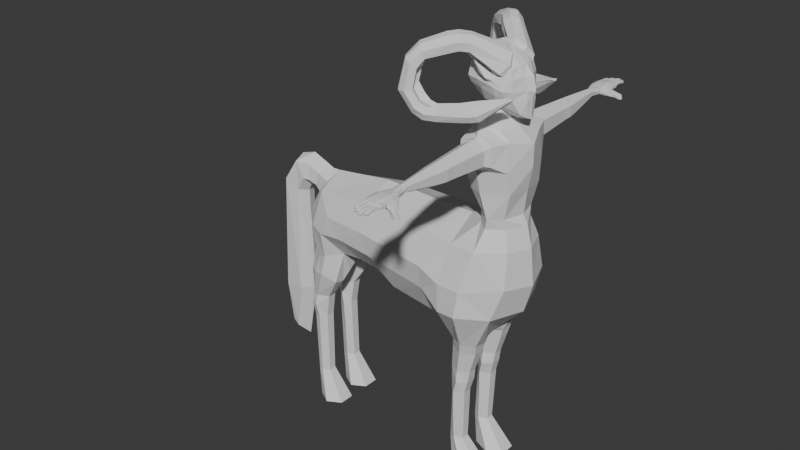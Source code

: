 # Source: Sagitario.blend  (saved by Blender 4.1.24; exported with 4.5.12 LTS)
import bpy
from mathutils import Matrix  # noqa: F401  (used for matrix-valued properties, if any)

bpy.ops.wm.read_factory_settings(use_empty=True)
scene = bpy.context.scene
scene.name = 'Scene'

# ---- collections
col_collection = bpy.data.collections.new('Collection'); scene.collection.children.link(col_collection)
col_vistas = bpy.data.collections.new('Vistas'); scene.collection.children.link(col_vistas)

# ---- materials (node trees are filled in below, after node groups)
mat_material = bpy.data.materials.new('Material')
mat_material.alpha_threshold = 0.0
mat_material.use_transparent_shadow = False
mat_material.roughness = 0.5
mat_material.line_color = (0.0, 0.0, 0.0, 1.0)

# ---- material node trees
mat_material.use_nodes = True; mat_material.node_tree.nodes.clear()
_N = mat_material.node_tree.nodes; _L = mat_material.node_tree.links
n0 = _N.new('ShaderNodeOutputMaterial'); n0.name = 'Material Output'; n0.location = (300, 300)
n1 = _N.new('ShaderNodeBsdfPrincipled'); n1.name = 'Principled BSDF'; n1.location = (10, 300)
n1.inputs[3].default_value = 1.45
_L.new(n1.outputs[0], n0.inputs[0])
n0.is_active_output = True

# ---- world
world_world = bpy.data.worlds.new('World'); scene.world = world_world
world_world.use_nodes = True; world_world.node_tree.nodes.clear()
_N = world_world.node_tree.nodes; _L = world_world.node_tree.links
n0 = _N.new('ShaderNodeOutputWorld'); n0.name = 'World Output'; n0.location = (300, 300)
n1 = _N.new('ShaderNodeBackground'); n1.name = 'Background'; n1.location = (10, 300)
n1.inputs[0].default_value = (0.05088, 0.05088, 0.05088, 1.0)
_L.new(n1.outputs[0], n0.inputs[0])
n0.is_active_output = True
world_world.color = (0.05088, 0.05088, 0.05088)
world_world.use_sun_shadow = False
world_world.sun_shadow_jitter_overblur = 0.0

# ---- meshes
me_cubo_003 = bpy.data.meshes.new('Cubo.003')
me_cubo_003.from_pydata([(-0.6705, 0.2635, -0.2745), (-0.6705, 0.3845, 0.6265), (0.456, 0.2635, -0.566), (0.2706, 0.4208, 0.4358), (-0.7434, 0.1151, -0.3419), (-0.7801, 0.0, -0.3951), (-0.7801, 0.0, 0.6976), (-0.7434, 0.1811, 0.6994), (-0.7434, 0.4574, 0.4232), (-0.7801, 0.4941, 0.1265), (-0.7434, 0.4189, -0.04364), (0.1371, 0.3364, -0.4574), (-0.0495, 0.3676, -0.4611), (-0.4397, 0.3364, -0.3694), (-0.4943, 0.4687, 0.6932), (0.2583, 0.4179, 0.4955), (0.3199, 0.4574, 0.2251), (0.3317, 0.4633, -0.04941), (0.3199, 0.4189, -0.2416), (0.5656, 0.0, -0.7086), (0.5289, 0.1151, -0.6554), (0.3199, 0.1961, 0.5014), (0.3566, 0.0, 0.4996), (-0.9523, 0.0, -0.1186), (-1.01, 0.0, 0.088), (-0.9523, 0.0, 0.4211), (-0.8995, 0.2172, -0.05765), (-0.9523, 0.2176, 0.1265), (-0.8995, 0.2007, 0.4427), (-0.4592, 0.4815, -0.07415), (-0.216, 0.5976, 0.1803), (-0.4215, 0.6469, 0.4699), (-0.0495, 0.5343, -0.1791), (-0.154, 0.583, 0.1238), (-0.2745, 0.6345, 0.6138), (0.1456, 0.4815, -0.2282), (-0.09459, 0.5974, 0.1738), (0.1125, 0.6389, 0.3625), (0.5393, 0.1589, -0.2637), (0.518, 0.1462, -0.05922), (0.4651, 0.1441, 0.2669), (0.5689, 0.0, -0.2495), (0.6415, 0.0, -0.06498), (0.5806, 0.0, 0.2602), (-0.4592, 0.07965, -0.5255), (-0.0495, 0.09663, -0.6663), (0.2612, 0.07965, -0.718), (-0.4761, 0.0, -0.5508), (-0.0495, 0.0, -0.6965), (0.2781, 0.0, -0.7433), (0.188, 0.2792, 0.7646), (-0.06333, 0.2087, 0.9015), (-0.346, 0.2872, 0.872), (0.1626, 0.0, 0.6938), (-0.0495, 0.0, 0.8175), (-0.4761, 0.0, 0.8478), (-0.2806, 0.5373, 0.2841), (-0.1629, 0.553, 0.2872), (-0.1011, 0.5571, 0.2929), (-0.5018, 0.4459, 0.632), (0.2608, 0.4574, 0.5413), (0.1393, 0.1894, 0.694), (-0.05583, 0.1167, 0.8427), (-0.4655, 0.1296, 0.8381), (-1.591, 1.461, 0.6259), (-1.596, 1.629, 0.6908), (-1.488, 1.773, 0.6779), (-1.335, 1.812, 0.5918), (-1.468, 1.365, 0.5171), (-1.223, 1.717, 0.4816), (-1.372, 1.561, 0.4458), (-1.325, 1.404, 0.4271), (-0.7459, 0.6456, 0.8808), (-1.016, 0.8982, 0.8885), (-0.6946, 1.307, 1.015), (-0.3637, 0.9462, 1.007), (-0.83, 1.099, 0.8327), (-0.6053, 0.8388, 0.8819), (-0.9187, 1.107, 1.211), (-0.5714, 0.6999, 1.181), (-0.6789, 0.7574, 0.7306), (-0.9194, 0.9539, 0.7289), (-0.6979, 1.246, 0.8147), (-0.4088, 0.9696, 0.8187), (-0.431, 0.8344, 1.157), (-0.7881, 1.249, 1.177), (-1.015, 0.9629, 1.09), (-0.7018, 0.6216, 1.067), (-0.7758, 0.8536, 0.7639), (-0.7236, 0.9511, 0.9105), (-0.562, 1.131, 0.8517), (-0.8529, 0.7704, 0.9219), (-0.5461, 1.161, 1.049), (-0.6217, 1.077, 1.207), (-0.7418, 0.9279, 1.238), (-0.8385, 0.8016, 1.119), (-1.388, 1.256, 0.7439), (-1.539, 1.435, 0.1215), (-1.436, 1.878, -0.02093), (-1.152, 1.646, 0.8464), (-1.445, 1.601, 0.05287), (-1.211, 1.457, 0.7189), (-1.724, 1.716, -8.903e-05), (-1.368, 1.444, 1.008), (-1.286, 1.317, 0.6065), (-1.374, 1.451, 0.1132), (-1.291, 1.765, 0.02503), (-1.117, 1.593, 0.6799), (-1.255, 1.585, 0.9825), (-1.612, 1.855, -0.02835), (-1.7, 1.545, 0.05785), (-1.423, 1.307, 0.9088), (-1.456, 1.446, -0.4115), (-0.9532, 1.304, -0.6643), (-0.8325, 1.571, -0.3301), (-1.153, 1.714, -0.2355), (-0.9943, 1.283, -0.3562), (-1.278, 1.372, -0.1312), (-0.7926, 1.586, -0.6319), (-1.323, 1.754, -0.4939), (-1.392, 1.345, -0.2294), (-1.006, 1.235, -0.5173), (-0.8777, 1.423, -0.4203), (-1.288, 1.511, -0.2663), (-1.213, 1.802, -0.3773), (-0.7816, 1.636, -0.4762), (-0.8634, 1.449, -0.7103), (-1.425, 1.608, -0.5135), (-1.246, 1.276, -0.4468), (-1.165, 1.305, -0.3068), (-1.03, 1.438, -0.3949), (-1.257, 1.376, -0.6186), (-1.005, 1.63, -0.3385), (-1.02, 1.719, -0.4899), (-1.095, 1.679, -0.637), (-1.193, 1.538, -0.6932), (-0.4761, 0.5728, 0.1155), (-0.4592, 0.52, 0.4317), (-0.0495, 0.603, 0.0385), (-0.0495, 0.5728, 0.3606), (0.1626, 0.5728, -0.0385), (0.1456, 0.52, 0.2777), (-0.3633, 0.6898, 0.324), (-0.2037, 0.6976, 0.2375), (-0.1006, 0.6452, 0.2026), (-0.3613, 0.6273, 0.3666), (-0.452, 0.7845, 0.6245), (-0.2208, 0.6292, 0.4113), (0.5569, 0.778, -0.05057), (0.4781, 0.9168, -0.05767), (0.4618, 0.7973, -0.03699), (0.5731, 0.8975, -0.07126), (0.5159, 0.7646, -0.04443), (0.4446, 0.8552, -0.07665), (0.5399, 0.9384, -0.07333), (0.6064, 0.8129, -0.06504), (-0.4979, 1.165, -0.2617), (-0.06886, 0.9379, -0.4828), (-0.02597, 1.333, -0.2204), (-0.3847, 1.324, -0.3447), (-0.167, 1.031, -0.1742), (-0.3297, 1.457, -0.2723), (0.07215, 1.24, -0.529), (-0.2604, 1.487, -0.4292), (-0.2595, 1.396, -0.5824), (-0.1471, 0.9217, -0.3189), (-0.07185, 1.201, -0.2751), (-0.3278, 1.238, -0.6416), (-0.4263, 1.106, -0.5718), (0.0523, 1.349, -0.3843), (0.02196, 1.07, -0.5698), (-0.4961, 1.076, -0.4144), (-0.328, 1.001, -0.366), (-0.3346, 1.111, -0.2177), (-0.2208, 1.278, -0.3117), (-0.2505, 1.013, -0.5297), (-0.1598, 1.402, -0.2507), (-0.08253, 1.415, -0.4139), (-0.07743, 1.305, -0.5646), (-0.1466, 1.138, -0.6126), (0.6253, 0.8108, -0.001011), (0.6212, 0.813, -0.0004417), (0.6198, 0.8168, -0.0009985), (0.6284, 0.8117, -0.001482), (0.6226, 0.8219, -0.002025), (0.6273, 0.8233, -0.003224), (0.6299, 0.8206, -0.003065), (0.6324, 0.8149, -0.002589)], [], [(23, 24, 27, 26), (24, 25, 28, 27), (25, 6, 7, 28), (28, 7, 1, 8), (27, 28, 8, 9), (26, 27, 9, 10), (4, 26, 10, 0), (5, 23, 26, 4), (29, 136, 138, 32), (56, 57, 146, 145), (32, 138, 140, 35), (57, 58, 147, 146), (0, 10, 29, 13), (10, 9, 136, 29), (9, 8, 137, 136), (8, 1, 59, 137), (120, 117, 105, 97), (141, 15, 3, 16), (140, 141, 16, 17), (35, 140, 17, 18), (11, 35, 18, 2), (12, 32, 35, 11), (13, 29, 32, 12), (38, 39, 41), (39, 40, 43, 42), (2, 18, 38, 20), (18, 17, 39, 38), (17, 16, 40, 39), (16, 3, 21, 40), (40, 21, 22, 43), (20, 38, 41, 19), (44, 45, 48, 47), (45, 46, 49, 48), (0, 13, 44, 4), (13, 12, 45, 44), (12, 11, 46, 45), (11, 2, 20, 46), (46, 20, 19, 49), (4, 44, 47, 5), (61, 62, 54, 53), (62, 63, 55, 54), (3, 15, 61, 21), (124, 119, 109, 98), (119, 127, 102, 109), (59, 1, 7, 63), (63, 7, 6, 55), (21, 61, 53, 22), (41, 39, 42), (31, 34, 139, 137), (34, 37, 141, 139), (14, 31, 137, 59), (37, 60, 15, 141), (50, 51, 62, 61), (51, 52, 63, 62), (60, 50, 61, 15), (52, 14, 59, 63), (117, 123, 100, 105), (60, 37, 83, 75), (51, 50, 84, 79), (37, 34, 77, 83), (14, 52, 87, 72), (50, 60, 75, 84), (96, 111, 64, 68), (34, 31, 80, 77), (52, 51, 79, 87), (31, 14, 72, 80), (85, 74, 99, 108), (76, 81, 104, 101), (74, 82, 107, 99), (86, 78, 103, 111), (73, 86, 111, 96), (82, 76, 101, 107), (157, 170, 155, 148), (78, 85, 108, 103), (115, 124, 98, 106), (88, 89, 77, 80), (89, 90, 83, 77), (91, 88, 80, 72), (92, 90, 82, 74), (93, 94, 79, 84), (94, 95, 87, 79), (92, 93, 84, 75), (91, 95, 86, 73), (72, 87, 95, 91), (74, 85, 93, 92), (78, 86, 95, 94), (85, 78, 94, 93), (75, 83, 90, 92), (73, 81, 88, 91), (76, 82, 90, 89), (81, 76, 89, 88), (71, 70, 101, 104), (70, 69, 107, 101), (68, 71, 104, 96), (67, 69, 106, 98), (66, 65, 103, 108), (65, 64, 111, 103), (67, 66, 108, 99), (68, 64, 110, 97), (81, 73, 96, 104), (98, 109, 66, 67), (102, 110, 64, 65), (109, 102, 65, 66), (99, 107, 69, 67), (97, 105, 71, 68), (100, 106, 69, 70), (105, 100, 70, 71), (127, 112, 110, 102), (169, 158, 149, 154), (174, 176, 161, 159), (170, 162, 151, 155), (168, 171, 121, 113), (123, 115, 106, 100), (158, 166, 153, 149), (166, 160, 150, 153), (178, 179, 167, 164), (128, 129, 117, 120), (129, 130, 123, 117), (131, 128, 120, 112), (130, 132, 115, 123), (133, 134, 119, 124), (134, 135, 127, 119), (132, 133, 124, 115), (135, 131, 112, 127), (112, 120, 97, 110), (126, 113, 131, 135), (114, 125, 133, 132), (118, 126, 135, 134), (125, 118, 134, 133), (122, 114, 132, 130), (113, 121, 128, 131), (116, 122, 130, 129), (121, 116, 129, 128), (160, 165, 152, 150), (56, 30, 136, 137), (30, 33, 138, 136), (57, 56, 137, 139), (33, 36, 140, 138), (58, 57, 139, 141), (36, 58, 141, 140), (142, 145, 146, 143), (143, 146, 147, 144), (30, 56, 145, 142), (58, 36, 144, 147), (36, 33, 143, 144), (33, 30, 142, 143), (155, 151, 186, 187), (164, 167, 126, 118), (179, 175, 168, 167), (176, 177, 163, 161), (156, 159, 122, 116), (161, 163, 125, 114), (162, 169, 154, 151), (175, 172, 171, 168), (173, 174, 159, 156), (172, 173, 156, 171), (176, 174, 166, 158), (171, 156, 116, 121), (167, 168, 113, 126), (163, 164, 118, 125), (175, 179, 170, 157), (165, 157, 148, 152), (159, 161, 114, 122), (158, 169, 177, 176), (162, 170, 179, 178), (169, 162, 178, 177), (177, 178, 164, 163), (157, 165, 172, 175), (160, 166, 174, 173), (165, 160, 173, 172), (180, 183, 187, 186, 185, 184, 182, 181), (149, 153, 182, 184), (153, 150, 181, 182), (154, 149, 184, 185), (151, 154, 185, 186), (152, 148, 183, 180), (150, 152, 180, 181), (148, 155, 187, 183)])
_uv = me_cubo_003.uv_layers.new(name='MapaUV')
_uv.uv.foreach_set('vector', [0.4375, 0.125, 0.5, 0.125, 0.5, 0.1875, 0.4375, 0.1875, 0.5, 0.125, 0.5625, 0.125, 0.5625, 0.1875, 0.5, 0.1875, 0.5625, 0.125, 0.625, 0.125, 0.625, 0.1875, 0.5625, 0.1875, 0.5625, 0.1875, 0.625, 0.1875, 0.625, 0.25, 0.5625, 0.25, 0.5, 0.1875, 0.5625, 0.1875, 0.5625, 0.25, 0.5, 0.25, 0.4375, 0.1875, 0.5, 0.1875, 0.5, 0.25, 0.4375, 0.25, 0.375, 0.1875, 0.4375, 0.1875, 0.4375, 0.25, 0.375, 0.25, 0.375, 0.125, 0.4375, 0.125, 0.4375, 0.1875, 0.375, 0.1875, 0.4375, 0.3125, 0.5, 0.3125, 0.5, 0.375, 0.4375, 0.375, 0.5475, 0.3239, 0.5468, 0.3687, 0.5468, 0.3687, 0.5475, 0.3239, 0.4375, 0.375, 0.5, 0.375, 0.5, 0.4375, 0.4375, 0.4375, 0.5468, 0.3687, 0.5466, 0.4142, 0.5466, 0.4142, 0.5468, 0.3687, 0.375, 0.25, 0.4375, 0.25, 0.4375, 0.3125, 0.375, 0.3125, 0.4375, 0.25, 0.5, 0.25, 0.5, 0.3125, 0.4375, 0.3125, 0.5, 0.25, 0.5625, 0.25, 0.5625, 0.3125, 0.5, 0.3125, 0.5625, 0.25, 0.625, 0.25, 0.625, 0.3125, 0.5625, 0.3125, 0.5974, 0.3278, 0.5864, 0.3628, 0.5865, 0.3277, 0.6291, 0.3282, 0.5625, 0.4375, 0.625, 0.4375, 0.625, 0.5, 0.5625, 0.5, 0.5, 0.4375, 0.5625, 0.4375, 0.5625, 0.5, 0.5, 0.5, 0.4375, 0.4375, 0.5, 0.4375, 0.5, 0.5, 0.4375, 0.5, 0.375, 0.4375, 0.4375, 0.4375, 0.4375, 0.5, 0.375, 0.5, 0.375, 0.375, 0.4375, 0.375, 0.4375, 0.4375, 0.375, 0.4375, 0.375, 0.3125, 0.4375, 0.3125, 0.4375, 0.375, 0.375, 0.375, 0.4375, 0.5625, 0.5, 0.5625, 0.4375, 0.625, 0.5, 0.5625, 0.5625, 0.5625, 0.5625, 0.625, 0.5, 0.625, 0.375, 0.5, 0.4375, 0.5, 0.4375, 0.5625, 0.375, 0.5625, 0.4375, 0.5, 0.5, 0.5, 0.5, 0.5625, 0.4375, 0.5625, 0.5, 0.5, 0.5625, 0.5, 0.5625, 0.5625, 0.5, 0.5625, 0.5625, 0.5, 0.625, 0.5, 0.625, 0.5625, 0.5625, 0.5625, 0.5625, 0.5625, 0.625, 0.5625, 0.625, 0.625, 0.5625, 0.625, 0.375, 0.5625, 0.4375, 0.5625, 0.4375, 0.625, 0.375, 0.625, 0.1875, 0.5625, 0.25, 0.5625, 0.25, 0.625, 0.1875, 0.625, 0.25, 0.5625, 0.3125, 0.5625, 0.3125, 0.625, 0.25, 0.625, 0.125, 0.5, 0.1875, 0.5, 0.1875, 0.5625, 0.125, 0.5625, 0.1875, 0.5, 0.25, 0.5, 0.25, 0.5625, 0.1875, 0.5625, 0.25, 0.5, 0.3125, 0.5, 0.3125, 0.5625, 0.25, 0.5625, 0.3125, 0.5, 0.375, 0.5, 0.375, 0.5625, 0.3125, 0.5625, 0.3125, 0.5625, 0.375, 0.5625, 0.375, 0.625, 0.3125, 0.625, 0.125, 0.5625, 0.1875, 0.5625, 0.1875, 0.625, 0.125, 0.625, 0.6875, 0.5625, 0.75, 0.5625, 0.75, 0.625, 0.6875, 0.625, 0.75, 0.5625, 0.8125, 0.5625, 0.8125, 0.625, 0.75, 0.625, 0.625, 0.5, 0.6875, 0.5, 0.6875, 0.5625, 0.625, 0.5625, 0.716, 0.5349, 0.7477, 0.5433, 0.7157, 0.5424, 0.7177, 0.4932, 0.7477, 0.5433, 0.7919, 0.5423, 0.7521, 0.5434, 0.7157, 0.5424, 0.8125, 0.5, 0.875, 0.5, 0.875, 0.5625, 0.8125, 0.5625, 0.8125, 0.5625, 0.875, 0.5625, 0.875, 0.625, 0.8125, 0.625, 0.625, 0.5625, 0.6875, 0.5625, 0.6875, 0.625, 0.625, 0.625, 0.4375, 0.625, 0.5, 0.5625, 0.5, 0.625, 0.5865, 0.3277, 0.5863, 0.3824, 0.5625, 0.375, 0.5625, 0.3125, 0.5863, 0.3824, 0.5875, 0.4059, 0.5625, 0.4375, 0.5625, 0.375, 0.6277, 0.3282, 0.5865, 0.3277, 0.5625, 0.3125, 0.625, 0.3125, 0.5875, 0.4059, 0.6175, 0.4037, 0.625, 0.4375, 0.5625, 0.4375, 0.7157, 0.5424, 0.7521, 0.5434, 0.75, 0.5625, 0.6875, 0.5625, 0.7521, 0.5434, 0.7971, 0.5422, 0.8125, 0.5625, 0.75, 0.5625, 0.7176, 0.4953, 0.7157, 0.5424, 0.6875, 0.5625, 0.6875, 0.5, 0.7971, 0.5422, 0.7966, 0.5026, 0.8125, 0.5, 0.8125, 0.5625, 0.5864, 0.3628, 0.587, 0.395, 0.5863, 0.3824, 0.5865, 0.3277, 0.6175, 0.4037, 0.5875, 0.4059, 0.5875, 0.4059, 0.6175, 0.4037, 0.7521, 0.5434, 0.7157, 0.5424, 0.7157, 0.5424, 0.7521, 0.5434, 0.5875, 0.4059, 0.5863, 0.3824, 0.5863, 0.3824, 0.5875, 0.4059, 0.7966, 0.5026, 0.7971, 0.5422, 0.7971, 0.5422, 0.7966, 0.5026, 0.7157, 0.5424, 0.7176, 0.4953, 0.7176, 0.4953, 0.7157, 0.5424, 0.7966, 0.5028, 0.7971, 0.5422, 0.7971, 0.5422, 0.7966, 0.5033, 0.5863, 0.3824, 0.5865, 0.3277, 0.5865, 0.3277, 0.5863, 0.3824, 0.7971, 0.5422, 0.7521, 0.5434, 0.7521, 0.5434, 0.7971, 0.5422, 0.5865, 0.3277, 0.6277, 0.3282, 0.6277, 0.3282, 0.5865, 0.3277, 0.7157, 0.5424, 0.7176, 0.4953, 0.7176, 0.4953, 0.7157, 0.5424, 0.5863, 0.3824, 0.5865, 0.3277, 0.5865, 0.3277, 0.5863, 0.3824, 0.6175, 0.4037, 0.5875, 0.4059, 0.5875, 0.4059, 0.6175, 0.4037, 0.7971, 0.5422, 0.7521, 0.5434, 0.7521, 0.5434, 0.7971, 0.5422, 0.7966, 0.5026, 0.7971, 0.5422, 0.7971, 0.5422, 0.7966, 0.5028, 0.5875, 0.4059, 0.5863, 0.3824, 0.5863, 0.3824, 0.5875, 0.4059, 0.7966, 0.5026, 0.7971, 0.5422, 0.7971, 0.5422, 0.7966, 0.5026, 0.7521, 0.5434, 0.7157, 0.5424, 0.7157, 0.5424, 0.7521, 0.5434, 0.6891, 0.4757, 0.7005, 0.5213, 0.6162, 0.4038, 0.5875, 0.4059, 0.5865, 0.3277, 0.5863, 0.3824, 0.5863, 0.3824, 0.5865, 0.3277, 0.5863, 0.3824, 0.5875, 0.4059, 0.5875, 0.4059, 0.5863, 0.3824, 0.6277, 0.3282, 0.5865, 0.3277, 0.5865, 0.3277, 0.6277, 0.3282, 0.6175, 0.4037, 0.5875, 0.4059, 0.5875, 0.4059, 0.6175, 0.4037, 0.7157, 0.5424, 0.7521, 0.5434, 0.7521, 0.5434, 0.7157, 0.5424, 0.7521, 0.5434, 0.7971, 0.5422, 0.7971, 0.5422, 0.7521, 0.5434, 0.7176, 0.4953, 0.7157, 0.5424, 0.7157, 0.5424, 0.7176, 0.4953, 0.7966, 0.5026, 0.7971, 0.5422, 0.7971, 0.5422, 0.7966, 0.5026, 0.7966, 0.5026, 0.7971, 0.5422, 0.7971, 0.5422, 0.7966, 0.5026, 0.7176, 0.4953, 0.7157, 0.5424, 0.7157, 0.5424, 0.7176, 0.4953, 0.7521, 0.5434, 0.7971, 0.5422, 0.7971, 0.5422, 0.7521, 0.5434, 0.7157, 0.5424, 0.7521, 0.5434, 0.7521, 0.5434, 0.7157, 0.5424, 0.6175, 0.4037, 0.5875, 0.4059, 0.5875, 0.4059, 0.6175, 0.4037, 0.6277, 0.3282, 0.5865, 0.3277, 0.5865, 0.3277, 0.6277, 0.3282, 0.5863, 0.3824, 0.5875, 0.4059, 0.5875, 0.4059, 0.5863, 0.3824, 0.5865, 0.3277, 0.5863, 0.3824, 0.5863, 0.3824, 0.5865, 0.3277, 0.5865, 0.3277, 0.5863, 0.3824, 0.5863, 0.3824, 0.5865, 0.3277, 0.5863, 0.3824, 0.5875, 0.4059, 0.5875, 0.4059, 0.5863, 0.3824, 0.6284, 0.3282, 0.5865, 0.3277, 0.5865, 0.3277, 0.6277, 0.3282, 0.6169, 0.4037, 0.5875, 0.4059, 0.5875, 0.4059, 0.6162, 0.4038, 0.7157, 0.5424, 0.7521, 0.5434, 0.7521, 0.5434, 0.7157, 0.5424, 0.7521, 0.5434, 0.7971, 0.5422, 0.7971, 0.5422, 0.7521, 0.5434, 0.7177, 0.4942, 0.7157, 0.5424, 0.7157, 0.5424, 0.7176, 0.4953, 0.7966, 0.5033, 0.7971, 0.5422, 0.7971, 0.5422, 0.7966, 0.5038, 0.5865, 0.3277, 0.6277, 0.3282, 0.6277, 0.3282, 0.5865, 0.3277, 0.7177, 0.4932, 0.7157, 0.5424, 0.7157, 0.5424, 0.7177, 0.4942, 0.7521, 0.5434, 0.7971, 0.5422, 0.7971, 0.5422, 0.7521, 0.5434, 0.7157, 0.5424, 0.7521, 0.5434, 0.7521, 0.5434, 0.7157, 0.5424, 0.6175, 0.4037, 0.5875, 0.4059, 0.5875, 0.4059, 0.6169, 0.4037, 0.6291, 0.3282, 0.5865, 0.3277, 0.5865, 0.3277, 0.6284, 0.3282, 0.5863, 0.3824, 0.5875, 0.4059, 0.5875, 0.4059, 0.5863, 0.3824, 0.5865, 0.3277, 0.5863, 0.3824, 0.5863, 0.3824, 0.5865, 0.3277, 0.7919, 0.5423, 0.7966, 0.5083, 0.7971, 0.5422, 0.7521, 0.5434, 0.7157, 0.5424, 0.7176, 0.4953, 0.7176, 0.4953, 0.7157, 0.5424, 0.5875, 0.4059, 0.6175, 0.4037, 0.6175, 0.4037, 0.5875, 0.4059, 0.7971, 0.5422, 0.7521, 0.5434, 0.7521, 0.5434, 0.7971, 0.5422, 0.6277, 0.3282, 0.5865, 0.3277, 0.5865, 0.3277, 0.6277, 0.3282, 0.587, 0.395, 0.6109, 0.4041, 0.5875, 0.4059, 0.5863, 0.3824, 0.6175, 0.4037, 0.5875, 0.4059, 0.5875, 0.4059, 0.6175, 0.4037, 0.5875, 0.4059, 0.5863, 0.3824, 0.5863, 0.3824, 0.5875, 0.4059, 0.7521, 0.5434, 0.7971, 0.5422, 0.7971, 0.5422, 0.7521, 0.5434, 0.592, 0.3278, 0.5863, 0.3726, 0.5864, 0.3628, 0.5974, 0.3278, 0.5863, 0.3726, 0.5873, 0.4004, 0.587, 0.395, 0.5864, 0.3628, 0.6399, 0.3436, 0.6136, 0.3504, 0.6407, 0.3731, 0.652, 0.3589, 0.5873, 0.4004, 0.6142, 0.4039, 0.6109, 0.4041, 0.587, 0.395, 0.7158, 0.5387, 0.7499, 0.5433, 0.7477, 0.5433, 0.716, 0.5349, 0.7499, 0.5433, 0.7945, 0.5423, 0.7919, 0.5423, 0.7477, 0.5433, 0.7034, 0.4855, 0.7081, 0.5319, 0.7005, 0.5213, 0.6891, 0.4757, 0.7945, 0.5423, 0.7966, 0.5054, 0.7966, 0.5083, 0.7919, 0.5423, 0.652, 0.3589, 0.6407, 0.3731, 0.7966, 0.5038, 0.7971, 0.5422, 0.7971, 0.5422, 0.7966, 0.5026, 0.7966, 0.5054, 0.7945, 0.5423, 0.7176, 0.4953, 0.7157, 0.5424, 0.7081, 0.5319, 0.7034, 0.4855, 0.7521, 0.5434, 0.7971, 0.5422, 0.7945, 0.5423, 0.7499, 0.5433, 0.7157, 0.5424, 0.7521, 0.5434, 0.7499, 0.5433, 0.7158, 0.5387, 0.5875, 0.4059, 0.6175, 0.4037, 0.6142, 0.4039, 0.5873, 0.4004, 0.6277, 0.3282, 0.5865, 0.3277, 0.6136, 0.3504, 0.6399, 0.3436, 0.5863, 0.3824, 0.5875, 0.4059, 0.5873, 0.4004, 0.5863, 0.3726, 0.5865, 0.3277, 0.5863, 0.3824, 0.5863, 0.3726, 0.592, 0.3278, 0.5863, 0.3824, 0.5865, 0.3277, 0.5865, 0.3277, 0.5863, 0.3824, 0.5475, 0.3239, 0.515, 0.3237, 0.5, 0.3125, 0.5625, 0.3125, 0.515, 0.3237, 0.5157, 0.3809, 0.5, 0.375, 0.5, 0.3125, 0.5468, 0.3687, 0.5475, 0.3239, 0.5625, 0.3125, 0.5625, 0.375, 0.5157, 0.3809, 0.5159, 0.4148, 0.5, 0.4375, 0.5, 0.375, 0.5466, 0.4142, 0.5468, 0.3687, 0.5625, 0.375, 0.5625, 0.4375, 0.5159, 0.4148, 0.5466, 0.4142, 0.5625, 0.4375, 0.5, 0.4375, 0.515, 0.3237, 0.5475, 0.3239, 0.5468, 0.3687, 0.5157, 0.3809, 0.5157, 0.3809, 0.5468, 0.3687, 0.5466, 0.4142, 0.5159, 0.4148, 0.515, 0.3237, 0.5475, 0.3239, 0.5475, 0.3239, 0.515, 0.3237, 0.5466, 0.4142, 0.5159, 0.4148, 0.5159, 0.4148, 0.5466, 0.4142, 0.5159, 0.4148, 0.5157, 0.3809, 0.5157, 0.3809, 0.5159, 0.4148, 0.5157, 0.3809, 0.515, 0.3237, 0.515, 0.3237, 0.5157, 0.3809, 0.7971, 0.5422, 0.7521, 0.5434, 0.7521, 0.5434, 0.7971, 0.5422, 0.7521, 0.5434, 0.7971, 0.5422, 0.7971, 0.5422, 0.7521, 0.5434, 0.7971, 0.5422, 0.7966, 0.5026, 0.7966, 0.5026, 0.7971, 0.5422, 0.7176, 0.4953, 0.7157, 0.5424, 0.7157, 0.5424, 0.7176, 0.4953, 0.5863, 0.3824, 0.5875, 0.4059, 0.5875, 0.4059, 0.5863, 0.3824, 0.7176, 0.4953, 0.7157, 0.5424, 0.7157, 0.5424, 0.7176, 0.4953, 0.7521, 0.5434, 0.7157, 0.5424, 0.7157, 0.5424, 0.7521, 0.5434, 0.6277, 0.3282, 0.5865, 0.3277, 0.5865, 0.3277, 0.6277, 0.3282, 0.5863, 0.3824, 0.5875, 0.4059, 0.5875, 0.4059, 0.5863, 0.3824, 0.5865, 0.3277, 0.5863, 0.3824, 0.5863, 0.3824, 0.5865, 0.3277, 0.6175, 0.4037, 0.5875, 0.4059, 0.5875, 0.4059, 0.6175, 0.4037, 0.5865, 0.3277, 0.5863, 0.3824, 0.5863, 0.3824, 0.5865, 0.3277, 0.7971, 0.5422, 0.7966, 0.5026, 0.7966, 0.5026, 0.7971, 0.5422, 0.7157, 0.5424, 0.7521, 0.5434, 0.7521, 0.5434, 0.7157, 0.5424, 0.7966, 0.5026, 0.7971, 0.5422, 0.7971, 0.5422, 0.7966, 0.5026, 0.5865, 0.3277, 0.6277, 0.3282, 0.6277, 0.3282, 0.5865, 0.3277, 0.5875, 0.4059, 0.6175, 0.4037, 0.6175, 0.4037, 0.5875, 0.4059, 0.7176, 0.4953, 0.7157, 0.5424, 0.7157, 0.5424, 0.7176, 0.4953, 0.7521, 0.5434, 0.7971, 0.5422, 0.7971, 0.5422, 0.7521, 0.5434, 0.7157, 0.5424, 0.7521, 0.5434, 0.7521, 0.5434, 0.7157, 0.5424, 0.7157, 0.5424, 0.7521, 0.5434, 0.7521, 0.5434, 0.7157, 0.5424, 0.6277, 0.3282, 0.5865, 0.3277, 0.5865, 0.3277, 0.6277, 0.3282, 0.5863, 0.3824, 0.5875, 0.4059, 0.5875, 0.4059, 0.5863, 0.3824, 0.5865, 0.3277, 0.5863, 0.3824, 0.5863, 0.3824, 0.5865, 0.3277, 0.5865, 0.3277, 0.6277, 0.3282, 0.7971, 0.5422, 0.7521, 0.5434, 0.7157, 0.5424, 0.7176, 0.4953, 0.5875, 0.4059, 0.5863, 0.3824, 0.6175, 0.4037, 0.5875, 0.4059, 0.5875, 0.4059, 0.6175, 0.4037, 0.5875, 0.4059, 0.5863, 0.3824, 0.5863, 0.3824, 0.5875, 0.4059, 0.7157, 0.5424, 0.7176, 0.4953, 0.7176, 0.4953, 0.7157, 0.5424, 0.7521, 0.5434, 0.7157, 0.5424, 0.7157, 0.5424, 0.7521, 0.5434, 0.5865, 0.3277, 0.6277, 0.3282, 0.6277, 0.3282, 0.5865, 0.3277, 0.5863, 0.3824, 0.5865, 0.3277, 0.5865, 0.3277, 0.5863, 0.3824, 0.7966, 0.5026, 0.7971, 0.5422, 0.7971, 0.5422, 0.7966, 0.5026])
me_cubo_003.update()
me_cube = bpy.data.meshes.new('Cube')
me_cube.from_pydata([(4.084, 26.77, 3.369), (4.1, 23.13, 3.354), (4.037, 26.66, 3.263), (4.092, 23.07, 3.278), (4.642, 26.72, 3.376), (4.57, 23.08, 3.361), (4.67, 26.71, 3.262), (4.599, 23.07, 3.278), (4.357, 22.88, 3.387), (4.344, 26.93, 3.262), (4.357, 22.98, 3.25), (4.369, 26.92, 3.378), (4.163, 22.83, 3.249), (4.21, 26.85, 3.376), (4.171, 22.9, 3.378), (4.184, 26.85, 3.262), (4.545, 22.95, 3.387), (4.513, 26.92, 3.261), (4.545, 22.93, 3.249), (4.492, 26.92, 3.381), (4.034, 25.71, 3.365), (4.034, 24.42, 3.365), (4.665, 25.65, 3.267), (4.026, 25.65, 3.267), (4.026, 24.36, 3.267), (4.636, 25.66, 3.372), (4.636, 24.37, 3.372), (4.37, 25.65, 3.414), (4.37, 24.36, 3.414), (4.35, 25.65, 3.267), (4.35, 24.36, 3.267), (4.188, 25.63, 3.246), (4.188, 24.34, 3.246), (4.188, 25.65, 3.414), (4.188, 24.36, 3.414), (4.507, 25.65, 3.414), (4.507, 24.36, 3.414), (4.507, 25.63, 3.246), (4.507, 24.34, 3.246), (4.553, 26.95, 3.367), (4.618, 26.81, 3.36), (4.646, 26.8, 3.28), (4.526, 26.96, 3.28), (4.237, 26.96, 3.361), (4.307, 26.98, 3.361), (4.331, 26.99, 3.28), (4.207, 26.94, 3.279), (4.092, 26.83, 3.361), (4.151, 26.92, 3.362), (4.171, 26.94, 3.285), (4.066, 26.8, 3.284), (4.4, 26.97, 3.361), (4.471, 26.97, 3.363), (4.489, 26.96, 3.279), (4.369, 26.97, 3.28), (4.619, 29.01, 3.332), (4.553, 29.02, 3.334), (4.646, 28.82, 3.261), (4.527, 28.83, 3.261), (4.307, 29.06, 3.328), (4.237, 29.06, 3.328), (4.33, 28.85, 3.262), (4.208, 28.85, 3.261), (4.15, 28.45, 3.33), (4.086, 28.45, 3.33), (4.171, 28.29, 3.264), (4.068, 28.28, 3.264), (4.465, 29.43, 3.328), (4.398, 29.43, 3.328), (4.488, 29.18, 3.259), (4.369, 29.18, 3.259), (4.616, 27.56, 3.364), (4.616, 28.3, 3.362), (4.555, 28.33, 3.366), (4.555, 27.64, 3.37), (4.642, 27.55, 3.298), (4.642, 28.29, 3.296), (4.531, 27.65, 3.298), (4.531, 28.35, 3.294), (4.373, 27.79, 3.298), (4.373, 28.61, 3.298), (4.484, 28.61, 3.297), (4.484, 27.79, 3.298), (4.399, 27.79, 3.364), (4.399, 28.61, 3.364), (4.464, 27.79, 3.364), (4.464, 28.61, 3.364), (4.238, 27.66, 3.365), (4.238, 28.36, 3.361), (4.212, 28.35, 3.294), (4.212, 27.64, 3.298), (4.306, 27.68, 3.365), (4.306, 28.37, 3.361), (4.326, 27.68, 3.298), (4.326, 28.37, 3.294), (4.093, 27.37, 3.365), (4.093, 27.91, 3.354), (4.07, 27.9, 3.289), (4.07, 27.35, 3.298), (4.151, 27.43, 3.365), (4.151, 27.94, 3.353), (4.169, 27.44, 3.298), (4.169, 27.94, 3.286), (4.599, 23.07, 3.327), (4.038, 26.66, 3.328), (4.671, 26.71, 3.328), (4.092, 23.07, 3.327), (4.344, 26.93, 3.328), (4.181, 26.86, 3.328), (4.132, 22.83, 3.331), (4.565, 22.94, 3.331), (4.501, 26.93, 3.328), (4.026, 24.36, 3.328), (4.026, 25.65, 3.328), (4.665, 24.36, 3.328), (4.665, 25.65, 3.328), (4.646, 26.8, 3.328), (4.526, 26.96, 3.328), (4.331, 26.99, 3.328), (4.207, 26.94, 3.328), (4.167, 26.94, 3.331), (4.066, 26.8, 3.33), (4.489, 26.97, 3.328), (4.369, 26.97, 3.328), (4.646, 29.04, 3.296), (4.526, 29.04, 3.296), (4.331, 29.06, 3.296), (4.207, 29.06, 3.296), (4.172, 28.45, 3.3), (4.058, 28.45, 3.299), (4.489, 29.43, 3.295), (4.369, 29.43, 3.295), (4.532, 27.65, 3.34), (4.532, 28.35, 3.336), (4.639, 27.55, 3.339), (4.639, 28.3, 3.337), (4.485, 27.79, 3.339), (4.485, 28.61, 3.338), (4.373, 27.79, 3.339), (4.373, 28.61, 3.339), (4.327, 27.68, 3.339), (4.327, 28.37, 3.335), (4.211, 27.65, 3.339), (4.211, 28.35, 3.336), (4.165, 27.44, 3.339), (4.165, 27.94, 3.327), (4.069, 27.35, 3.339), (4.069, 27.9, 3.33), (4.746, 23.98, 3.246), (4.764, 24.06, 3.174), (4.696, 23.98, 3.166), (4.674, 24.78, 3.161), (5.032, 25.35, 3.146), (4.711, 25.48, 3.204), (4.638, 25.34, 3.17), (4.741, 24.79, 3.259), (4.704, 25.35, 3.267), (4.944, 25.08, 3.163), (4.916, 25.02, 3.117), (4.872, 25.04, 3.103), (4.859, 25.38, 3.106), (4.902, 25.94, 3.118), (4.831, 25.89, 3.1), (4.941, 25.47, 3.178), (4.922, 25.94, 3.176), (5.051, 25.35, 3.075), (4.986, 25.26, 3.067), (4.98, 25.56, 3.064), (5.06, 25.65, 3.081), (5.009, 25.98, 3.086), (4.929, 25.89, 3.069), (5.019, 25.58, 3.158), (4.993, 25.93, 3.164), (4.23, 21.78, 3.378), (4.353, 21.76, 3.424), (4.494, 21.85, 3.259), (4.365, 21.85, 3.228), (4.238, 21.84, 3.242), (4.19, 21.8, 3.315), (4.472, 21.78, 3.401), (4.527, 21.81, 3.339), (3.478, 4.363, -4.742), (3.762, 5.231, -2.078), (3.777, 3.755, -4.742), (4.221, 4.069, -2.103), (3.777, 2.54, -4.742), (4.221, 2.309, -2.103), (3.478, 1.932, -4.742), (3.762, 1.146, -2.078), (3.238, 2.54, -4.742), (3.303, 2.309, -2.054), (3.238, 3.755, -4.742), (3.303, 4.069, -2.054), (4.29, 4.477, -1.823), (3.83, 5.625, -1.792), (4.29, 2.183, -1.886), (3.83, 1.09, -1.921), (3.37, 2.183, -1.886), (3.37, 4.477, -1.823), (4.957, 5.472, -0.837), (4.29, 1.182, -1.681), (3.83, 0.1923, -1.788), (3.37, 1.182, -1.681), (3.27, 7.882, -0.8617), (3.83, -0.01638, -1.78), (4.29, -0.01638, -1.656), (5.008, 3.03, 1.352), (4.476, 4.507, 1.36), (4.093, 3.03, 1.36), (5.358, -0.01638, 1.36), (4.971, 3.199, 1.609), (4.537, 4.592, 1.602), (4.178, 3.199, 1.617), (5.184, -0.01638, 1.613), (3.938, 3.994, -2.981), (3.938, 2.338, -2.981), (3.626, 1.304, -2.981), (3.26, 2.492, -2.684), (3.626, 5.029, -2.981), (3.26, 3.925, -2.684), (3.626, 4.848, -2.684), (3.5, 4.932, -3.319), (3.826, 4.01, -3.319), (3.991, 3.925, -2.684), (3.826, 2.577, -3.319), (3.991, 2.492, -2.684), (3.5, 1.655, -3.319), (3.626, 1.57, -2.684), (3.299, 2.577, -3.319), (3.299, 4.01, -3.319), (4.282, 5.784, 3.639), (5.066, 3.501, 3.456), (5.425, -0.01638, 3.34), (4.287, 5.779, 2.812), (3.854, 4.231, 2.242), (3.657, -0.01638, 2.242), (5.283, -0.01638, 2.242), (5.17, 3.444, 2.242), (4.332, 5.096, 2.242), (3.86, -0.01638, 1.626), (3.347, -0.01638, 3.622), (3.726, 3.517, 3.634), (3.751, 6.177, 2.995), (3.314, -0.01638, 2.811), (5.424, -0.01638, 2.805), (4.859, 6.045, 3.008), (4.847, 5.937, 3.471), (4.291, 5.977, 3.589), (3.62, 4.476, 2.805), (3.74, 6.069, 3.458), (5.129, 3.999, 2.799), (4.307, 6.137, 2.862), (4.729, 6.845, 3.417), (4.299, 6.854, 3.589), (4.316, 7.021, 2.878), (3.877, 6.947, 3.407), (3.886, 7.03, 3.051), (4.737, 6.929, 3.061), (4.259, 3.949, 3.712), (4.665, 3.041, 3.683), (4.934, -0.01638, 3.615), (3.553, -0.01638, 3.813), (3.966, 3.366, 3.809), (4.178, 2.479, 3.849), (4.479, 1.931, 3.828), (4.572, -0.01638, 3.808), (3.572, -0.01638, 3.842), (3.876, 1.931, 3.871), (4.209, 1.287, 4.277), (4.404, 0.9318, 4.263), (4.485, 0.0, 4.257), (3.933, 0.0, 4.297), (4.014, 0.9318, 4.291), (4.505, 21.02, 3.391), (4.371, 21.02, 3.445), (4.376, 21.07, 3.223), (4.24, 21.05, 3.388), (4.242, 21.07, 3.277), (4.508, 21.04, 3.28), (4.046, 15.29, 3.132), (4.359, 14.19, 2.988), (4.679, 14.12, 3.127), (4.04, 15.23, 3.385), (4.346, 14.07, 3.529), (4.673, 14.06, 3.398), (4.004, 13.11, 3.11), (4.343, 13.1, 2.974), (4.352, 15.29, 3.009), (3.997, 13.04, 3.391), (4.675, 13.03, 3.118), (4.653, 15.22, 3.139), (4.668, 12.96, 3.399), (4.647, 15.16, 3.392), (4.34, 15.17, 3.516), (4.329, 12.97, 3.535), (5.23, 3.742, 0.8612), (3.404, 6.028, 0.8115), (4.36, 6.282, 0.8466), (5.545, -0.01638, 0.8199), (4.098, 5.67, -5.506), (4.597, 4.409, -5.506), (4.597, 1.886, -5.506), (4.098, 0.6252, -5.506), (3.448, 1.886, -5.506), (3.448, 4.409, -5.506), (-2.745, 1.797, -4.691), (-2.383, 1.113, -1.696), (-3.044, 2.405, -4.691), (-3.084, 2.42, -1.629), (-3.044, 3.62, -4.691), (-3.084, 4.144, -1.571), (-2.745, 4.228, -4.691), (-2.387, 5.4, -1.549), (-2.505, 3.62, -4.691), (-1.915, 4.377, -1.743), (-2.505, 2.405, -4.691), (-1.915, 2.652, -1.802), (-3.084, 1.482, -1.319), (-2.387, 0.5497, -1.409), (-3.143, 2.865, -1.06), (-2.387, -0.01638, -1.386), (-2.247, 5.085, -0.9876), (-3.141, 2.166, -2.59), (-3.141, 3.822, -2.59), (-2.83, 4.856, -2.614), (-2.423, 3.668, -2.348), (-2.83, 1.131, -2.614), (-2.423, 2.235, -2.348), (-2.786, 1.312, -2.32), (-2.754, 1.227, -2.96), (-3.079, 2.15, -2.935), (-3.149, 2.235, -2.291), (-3.079, 3.583, -2.935), (-3.149, 3.668, -2.291), (-2.754, 4.505, -2.96), (-2.786, 4.59, -2.32), (-2.555, 3.583, -2.976), (-2.555, 2.15, -2.976), (-2.323, 0.4903, -5.506), (-2.823, 1.751, -5.506), (-2.823, 4.274, -5.506), (-2.323, 5.535, -5.506), (-1.814, 4.274, -5.506), (-1.814, 1.751, -5.506), (-1.702, 1.924, -1.458), (-1.651, 3.539, -0.8763), (-3.084, -0.01638, -1.266), (-3.084, -0.01638, -1.183), (-3.256, 1.222, 0.4032), (-1.724, 0.1677, -1.266), (-1.371, -0.01638, -1.211), (-2.214, 6.083, -0.2716), (-0.926, 3.419, -0.8518), (-3.386, -0.01638, 0.1079), (-0.8151, -0.01638, -1.126), (-2.8, 1.563, 0.7862), (-1.328, 6.216, -0.2145), (-0.1201, 3.419, -0.9383), (-2.524, -0.01638, 1.078), (-0.04198, -0.01638, -1.257), (-0.2851, 5.005, 0.939), (0.02425, 6.404, -0.3075), (0.8488, 4.692, -1.082), (-0.2851, -0.01638, 1.282), (0.8124, -0.01638, -1.457), (2.425, 5.409, 0.8871), (2.461, 7.089, -0.497), (2.554, 4.743, -1.261), (2.461, -0.01638, 1.21), (2.461, -0.01638, -1.641), (3.244, -0.01638, 1.222), (3.415, -0.01638, -1.698), (4.001, 8.433, -0.7979), (5.387, -0.01638, -0.8662), (3.578, -0.01638, 1.325), (5.317, 4.693, -0.01401), (3.281, 8.025, -0.119), (-2.933, 4.015, -4.718), (-2.79, 4.938, -1.592), (-2.701, 4.531, -1.183), (-3.059, 4.493, -2.637), (-3.039, 4.278, -2.34), (-2.99, 4.193, -2.982), (-2.548, 4.968, -5.506), (-2.635, 5.741, -0.1444), (-1.866, 6.053, 0.2697), (-0.1149, 6.659, 0.253), (2.445, 7.67, 0.1253), (4.079, 7.95, -0.1451), (5.687, -0.01638, -0.1081), (-3.293, 2.829, 0.03364), (-2.524, 4.096, 0.7354), (-3.417, 0.0, 0.3398), (-3.746, 1.398, 1.055), (-2.786, 0.0, 1.073), (-3.711, 1.478, 0.6264), (-3.685, 0.0, 1.341), (-3.713, 0.0, 0.5662), (-3.826, 0.0, 0.5256), (-3.462, 0.0, 0.5035), (-3.086, 0.0, 1.167), (-4.269, 0.0, 1.208), (-3.912, 1.859, 0.658), (-3.443, 1.194, 0.5364), (-3.295, 1.118, 0.8833), (-4.238, 1.814, 1.08), (-3.875, 0.0, -2.663), (-5.214, 0.0, -2.671), (-4.166, 2.24, -2.665), (-4.879, 2.169, -2.681), (-4.04, 0.0, 0.1932), (-4.86, 0.0, 0.5828), (-4.197, 1.827, 0.2663), (-4.707, 2.159, 0.5107), (-4.275, 0.0, -4.295), (-4.928, 0.0, -4.064), (-4.516, 1.813, -3.973), (-4.761, 1.653, -3.851)], [], [(37, 17, 6, 22), (115, 105, 4, 25), (109, 106, 3, 12), (113, 104, 2, 23), (33, 13, 0, 20), (35, 19, 11, 27), (14, 109, 178, 173), (31, 15, 9, 29), (23, 2, 15, 31), (27, 11, 13, 33), (16, 8, 174, 179), (103, 110, 18, 7), (25, 4, 19, 35), (29, 9, 17, 37), (10, 30, 38, 18), (30, 29, 37, 38), (5, 26, 36, 16), (26, 25, 35, 36), (8, 28, 34, 14), (28, 27, 33, 34), (3, 24, 32, 12), (24, 23, 31, 32), (12, 32, 30, 10), (32, 31, 29, 30), (16, 36, 28, 8), (36, 35, 27, 28), (14, 34, 21, 1), (34, 33, 20, 21), (106, 112, 24, 3), (112, 113, 23, 24), (103, 114, 26, 5), (114, 115, 25, 26), (103, 7, 149, 148), (115, 114, 155, 156), (139, 84, 68, 131), (4, 40, 39, 19), (105, 116, 40, 4), (17, 42, 41, 6), (111, 117, 42, 17), (147, 96, 64, 129), (11, 44, 43, 13), (107, 118, 44, 11), (15, 46, 45, 9), (108, 119, 46, 15), (81, 80, 70, 69), (13, 48, 47, 0), (108, 120, 48, 13), (2, 50, 49, 15), (104, 121, 50, 2), (143, 88, 60, 127), (19, 52, 51, 11), (111, 122, 52, 19), (9, 54, 53, 17), (107, 123, 54, 9), (125, 124, 57, 58), (127, 126, 61, 62), (129, 128, 65, 66), (131, 130, 69, 70), (73, 72, 55, 56), (88, 92, 59, 60), (135, 76, 57, 124), (96, 100, 63, 64), (141, 94, 61, 126), (84, 86, 67, 68), (76, 78, 58, 57), (145, 102, 65, 128), (94, 89, 62, 61), (137, 81, 69, 130), (133, 73, 56, 125), (102, 97, 66, 65), (117, 39, 74, 132), (132, 74, 73, 133), (41, 42, 77, 75), (75, 77, 78, 76), (116, 41, 75, 134), (134, 75, 76, 135), (39, 40, 71, 74), (74, 71, 72, 73), (122, 53, 82, 136), (136, 82, 81, 137), (51, 52, 85, 83), (83, 85, 86, 84), (53, 54, 79, 82), (82, 79, 80, 81), (123, 51, 83, 138), (138, 83, 84, 139), (45, 46, 90, 93), (93, 90, 89, 94), (118, 45, 93, 140), (140, 93, 94, 141), (43, 44, 91, 87), (87, 91, 92, 88), (119, 43, 87, 142), (142, 87, 88, 143), (49, 50, 98, 101), (101, 98, 97, 102), (120, 49, 101, 144), (144, 101, 102, 145), (47, 48, 99, 95), (95, 99, 100, 96), (121, 47, 95, 146), (146, 95, 96, 147), (98, 146, 147, 97), (50, 121, 146, 98), (99, 144, 145, 100), (48, 120, 144, 99), (90, 142, 143, 89), (46, 119, 142, 90), (91, 140, 141, 92), (44, 118, 140, 91), (79, 138, 139, 80), (54, 123, 138, 79), (85, 136, 137, 86), (52, 122, 136, 85), (71, 134, 135, 72), (40, 116, 134, 71), (77, 132, 133, 78), (42, 117, 132, 77), (78, 133, 125, 58), (86, 137, 130, 67), (100, 145, 128, 63), (92, 141, 126, 59), (72, 135, 124, 55), (68, 67, 130, 131), (64, 63, 128, 129), (60, 59, 126, 127), (56, 55, 124, 125), (11, 51, 123, 107), (17, 53, 122, 111), (89, 143, 127, 62), (0, 47, 121, 104), (15, 49, 120, 108), (13, 43, 119, 108), (9, 45, 118, 107), (97, 147, 129, 66), (19, 39, 117, 111), (6, 41, 116, 105), (80, 139, 131, 70), (7, 18, 150, 149), (22, 115, 156, 153), (21, 20, 113, 112), (1, 21, 112, 106), (5, 16, 110, 103), (18, 110, 180, 175), (8, 14, 173, 174), (20, 0, 104, 113), (14, 1, 106, 109), (22, 6, 105, 115), (149, 150, 159, 158), (151, 154, 162, 160), (154, 153, 161, 162), (153, 156, 164, 161), (38, 37, 154, 151), (37, 22, 153, 154), (114, 103, 148, 155), (18, 38, 151, 150), (161, 164, 172, 169), (157, 158, 165, 152), (163, 157, 152, 171), (159, 160, 167, 166), (156, 155, 163, 164), (150, 151, 160, 159), (155, 148, 157, 163), (148, 149, 158, 157), (166, 167, 168, 165), (167, 170, 169, 168), (168, 169, 172, 171), (165, 168, 171, 152), (162, 161, 169, 170), (160, 162, 170, 167), (158, 159, 166, 165), (164, 163, 171, 172), (12, 10, 176, 177), (109, 12, 177, 178), (110, 16, 179, 180), (10, 18, 175, 176), (191, 229, 221, 181), (185, 224, 226, 187), (187, 226, 228, 189), (189, 228, 229, 191), (184, 182, 194, 193), (220, 223, 214, 218), (181, 221, 222, 183), (183, 185, 301, 300), (188, 186, 195, 196), (182, 192, 198, 194), (190, 188, 196, 197), (186, 184, 193, 195), (192, 190, 197, 198), (194, 372, 199, 193), (197, 196, 201, 202), (195, 193, 199, 200), (198, 197, 202, 203), (196, 195, 200, 201), (200, 205, 204, 201), (298, 295, 206, 209), (297, 296, 208, 207), (295, 297, 207, 206), (209, 206, 210, 213), (206, 207, 211, 210), (207, 208, 212, 211), (183, 222, 224, 185), (217, 190, 192, 219), (227, 188, 190, 217), (225, 186, 188, 227), (223, 184, 186, 225), (220, 182, 184, 223), (218, 221, 229), (217, 219, 229, 228), (216, 217, 228), (215, 216, 226, 224), (214, 215, 224, 222), (218, 214, 222, 221), (219, 192, 182, 220), (223, 225, 215, 214), (225, 227, 216, 215), (227, 217, 216), (219, 218, 229), (219, 220, 218), (226, 216, 228), (245, 251, 254, 257), (250, 231, 232, 244), (234, 248, 233, 238), (211, 238, 237, 210), (239, 235, 234, 212), (212, 234, 238, 211), (210, 237, 236, 213), (243, 240, 241, 248), (251, 242, 256, 254), (235, 243, 248, 234), (237, 250, 244, 236), (238, 233, 250, 237), (246, 247, 230, 231), (249, 242, 248, 241), (247, 249, 241, 230), (245, 246, 231, 250), (242, 251, 233, 248), (251, 245, 250, 233), (257, 254, 286, 289), (256, 255, 288, 285), (247, 246, 252, 253), (249, 247, 253, 255), (246, 245, 257, 252), (242, 249, 255, 256), (274, 276, 282, 293), (253, 252, 291, 294), (255, 253, 294, 288), (279, 280, 285), (230, 241, 262, 258), (241, 240, 261, 262), (231, 230, 258, 259), (232, 231, 259, 260), (259, 258, 263, 264), (260, 259, 264, 265), (258, 262, 267, 263), (262, 261, 266, 267), (267, 266, 271, 272), (264, 263, 268, 269), (265, 264, 269, 270), (263, 267, 272, 268), (276, 277, 279, 282), (252, 257, 289, 291), (278, 273, 292, 290), (277, 275, 287, 279), (273, 274, 293, 292), (254, 256, 285, 286), (284, 283, 294, 291), (283, 282, 288), (281, 284, 291, 289), (280, 281, 289, 286), (280, 286, 285), (282, 279, 285, 288), (275, 278, 290, 287), (279, 287, 280), (287, 290, 281, 280), (290, 292, 284, 281), (293, 282, 283), (292, 293, 283, 284), (294, 283, 288), (376, 296, 297, 388), (199, 373, 205, 200), (299, 300, 301, 302, 303, 304), (189, 191, 304, 303), (181, 183, 300, 299), (185, 187, 302, 301), (191, 181, 299, 304), (187, 189, 303, 302), (315, 337, 329, 305), (377, 382, 334, 311), (311, 334, 336, 313), (313, 336, 337, 315), (316, 314, 345, 344), (328, 331, 322, 326), (305, 329, 330, 307), (307, 309, 340, 339), (378, 310, 319, 379), (314, 312, 321, 345), (308, 306, 318, 317), (306, 316, 344, 318), (307, 330, 332, 309), (325, 314, 316, 327), (335, 312, 314, 325), (381, 378, 312, 335), (331, 308, 310, 333), (328, 306, 308, 331), (326, 329, 337), (325, 327, 337, 336), (324, 325, 336), (380, 324, 334, 382), (322, 323, 332, 330), (326, 322, 330, 329), (327, 316, 306, 328), (331, 333, 323, 322), (381, 335, 324, 380), (335, 325, 324), (327, 326, 337), (327, 328, 326), (334, 324, 336), (338, 339, 340, 383, 341, 342, 343), (313, 315, 343, 342), (305, 307, 339, 338), (377, 311, 341, 383), (315, 305, 338, 343), (311, 313, 342, 341), (310, 308, 317, 319), (345, 350, 349, 344), (347, 319, 317, 346), (320, 318, 344, 349), (317, 318, 320, 346), (319, 347, 353, 390), (345, 321, 351, 352), (379, 319, 390, 384), (350, 345, 352, 354), (352, 351, 356, 357), (354, 352, 357, 359), (384, 390, 391, 385), (391, 358, 363, 360), (357, 356, 361, 362), (359, 357, 362, 364), (385, 391, 360, 386), (360, 363, 368, 365), (362, 361, 366, 367), (364, 362, 367, 369), (386, 360, 365, 387), (387, 365, 296, 376), (365, 368, 370, 296), (367, 366, 203, 202), (369, 367, 202, 371), (371, 202, 201, 204), (375, 388, 297, 295), (372, 194, 198, 203), (389, 375, 295, 298), (374, 239, 212, 208), (208, 296, 370, 374), (373, 199, 375, 389), (199, 372, 388, 375), (366, 387, 376, 203), (361, 386, 387, 366), (356, 385, 386, 361), (351, 384, 385, 356), (321, 379, 384, 351), (309, 377, 383, 340), (333, 381, 380, 323), (323, 380, 382, 332), (333, 310, 378, 381), (312, 378, 379, 321), (309, 332, 382, 377), (203, 376, 388, 372), (180, 179, 273), (178, 276, 173), (173, 276, 274, 174), (179, 174, 274, 273), (175, 180, 273, 278), (176, 175, 278, 275), (177, 176, 275, 277), (178, 177, 277, 276), (376, 375, 388), (392, 348, 390, 353), (355, 394, 358, 391), (348, 355, 391, 390), (394, 355, 404, 400), (404, 403, 395, 393), (348, 392, 399, 403), (355, 348, 403, 404), (395, 397, 398, 402), (393, 396, 400, 404), (393, 395, 402, 405), (405, 401, 396, 393), (403, 399, 397, 395), (405, 402, 412, 413), (401, 405, 413, 411), (402, 398, 410, 412), (411, 413, 409, 407), (413, 412, 408, 409), (412, 410, 406, 408), (409, 408, 416, 417), (407, 409, 417, 415), (408, 406, 414, 416), (414, 415, 417, 416)])
_uv = me_cube.uv_layers.new(name='UVMap')
_uv.uv.foreach_set('vector', [0.5417, 0.9385, 0.625, 0.9385, 0.625, 1.0, 0.5417, 1.0, 0.5417, 0.1315, 0.625, 0.1315, 0.625, 0.25, 0.5417, 0.25, 0.3115, 0.6185, 0.375, 0.6185, 0.375, 0.75, 0.3115, 0.75, 0.5417, 0.6185, 0.625, 0.6185, 0.625, 0.75, 0.5417, 0.75, 0.5417, 0.4365, 0.625, 0.4296, 0.6312, 0.4907, 0.5417, 0.5, 0.5417, 0.3115, 0.625, 0.3235, 0.625, 0.3666, 0.5417, 0.373, 0.3115, 0.5, 0.3115, 0.6185, 0.3115, 0.6185, 0.3115, 0.5, 0.5417, 0.8135, 0.625, 0.8135, 0.625, 0.877, 0.5417, 0.877, 0.5417, 0.75, 0.625, 0.75, 0.625, 0.8135, 0.5417, 0.8135, 0.5417, 0.373, 0.625, 0.3666, 0.625, 0.4296, 0.5417, 0.4365, 0.375, 0.3115, 0.375, 0.373, 0.375, 0.373, 0.375, 0.3115, 0.125, 0.6185, 0.1865, 0.6185, 0.1865, 0.75, 0.125, 0.75, 0.5417, 0.25, 0.625, 0.25, 0.625, 0.3235, 0.5417, 0.3115, 0.5417, 0.877, 0.625, 0.877, 0.625, 0.9385, 0.5417, 0.9385, 0.375, 0.877, 0.4583, 0.877, 0.4583, 0.9385, 0.375, 0.9385, 0.4583, 0.877, 0.5417, 0.877, 0.5417, 0.9385, 0.4583, 0.9385, 0.375, 0.25, 0.4583, 0.25, 0.4583, 0.3115, 0.375, 0.3115, 0.4583, 0.25, 0.5417, 0.25, 0.5417, 0.3115, 0.4583, 0.3115, 0.375, 0.373, 0.4583, 0.373, 0.4583, 0.4365, 0.375, 0.4365, 0.4583, 0.373, 0.5417, 0.373, 0.5417, 0.4365, 0.4583, 0.4365, 0.375, 0.75, 0.4583, 0.75, 0.4583, 0.8135, 0.375, 0.8135, 0.4583, 0.75, 0.5417, 0.75, 0.5417, 0.8135, 0.4583, 0.8135, 0.375, 0.8135, 0.4583, 0.8135, 0.4583, 0.877, 0.375, 0.877, 0.4583, 0.8135, 0.5417, 0.8135, 0.5417, 0.877, 0.4583, 0.877, 0.375, 0.3115, 0.4583, 0.3115, 0.4583, 0.373, 0.375, 0.373, 0.4583, 0.3115, 0.5417, 0.3115, 0.5417, 0.373, 0.4583, 0.373, 0.375, 0.4365, 0.4583, 0.4365, 0.4583, 0.5, 0.375, 0.5, 0.4583, 0.4365, 0.5417, 0.4365, 0.5417, 0.5, 0.4583, 0.5, 0.375, 0.6185, 0.4583, 0.6185, 0.4583, 0.75, 0.375, 0.75, 0.4583, 0.6185, 0.5417, 0.6185, 0.5417, 0.75, 0.4583, 0.75, 0.375, 0.1315, 0.4583, 0.1315, 0.4583, 0.25, 0.375, 0.25, 0.4583, 0.1315, 0.5417, 0.1315, 0.5417, 0.25, 0.4583, 0.25, 0.125, 0.6185, 0.125, 0.75, 0.125, 0.75, 0.125, 0.6185, 0.5417, 0.1315, 0.4583, 0.1315, 0.4583, 0.1315, 0.5417, 0.1315, 0.752, 0.6185, 0.767, 0.5, 0.767, 0.5, 0.752, 0.6185, 0.875, 0.5, 0.875, 0.5, 0.8135, 0.5, 0.8015, 0.5, 0.875, 0.6185, 0.875, 0.6185, 0.875, 0.5, 0.875, 0.5, 0.8135, 0.75, 0.8135, 0.75, 0.875, 0.75, 0.875, 0.75, 0.8135, 0.6185, 0.8135, 0.6185, 0.8135, 0.75, 0.8135, 0.75, 0.625, 0.6185, 0.6405, 0.5, 0.6405, 0.5, 0.625, 0.6185, 0.7584, 0.5, 0.7396, 0.5, 0.704, 0.5, 0.6954, 0.5, 0.752, 0.6185, 0.752, 0.6185, 0.7396, 0.5, 0.7584, 0.5, 0.6885, 0.75, 0.6885, 0.75, 0.752, 0.75, 0.752, 0.75, 0.6885, 0.6185, 0.6885, 0.6185, 0.6885, 0.75, 0.6885, 0.75, 0.8135, 0.75, 0.752, 0.75, 0.752, 0.75, 0.8135, 0.75, 0.6954, 0.5, 0.6761, 0.5, 0.6405, 0.5, 0.6312, 0.4907, 0.6885, 0.6185, 0.6885, 0.6185, 0.6761, 0.5, 0.6954, 0.5, 0.625, 0.75, 0.625, 0.75, 0.6885, 0.75, 0.6885, 0.75, 0.625, 0.6185, 0.625, 0.6185, 0.625, 0.75, 0.625, 0.75, 0.6885, 0.6185, 0.704, 0.5, 0.704, 0.5, 0.6885, 0.6185, 0.8015, 0.5, 0.8015, 0.5, 0.767, 0.5, 0.7584, 0.5, 0.8135, 0.6185, 0.8135, 0.6185, 0.8015, 0.5, 0.8015, 0.5, 0.752, 0.75, 0.752, 0.75, 0.8135, 0.75, 0.8135, 0.75, 0.752, 0.6185, 0.752, 0.6185, 0.752, 0.75, 0.752, 0.75, 0.8135, 0.6185, 0.875, 0.6185, 0.875, 0.75, 0.8135, 0.75, 0.6885, 0.6185, 0.752, 0.6185, 0.752, 0.75, 0.6885, 0.75, 0.625, 0.6185, 0.6885, 0.6185, 0.6885, 0.75, 0.625, 0.75, 0.752, 0.6185, 0.8135, 0.6185, 0.8135, 0.75, 0.752, 0.75, 0.8135, 0.5, 0.875, 0.5, 0.875, 0.5, 0.8135, 0.5, 0.704, 0.5, 0.7396, 0.5, 0.7396, 0.5, 0.704, 0.5, 0.875, 0.6185, 0.875, 0.75, 0.875, 0.75, 0.875, 0.6185, 0.6405, 0.5, 0.6761, 0.5, 0.6761, 0.5, 0.6405, 0.5, 0.752, 0.6185, 0.752, 0.75, 0.752, 0.75, 0.752, 0.6185, 0.767, 0.5, 0.8015, 0.5, 0.8015, 0.5, 0.767, 0.5, 0.875, 0.75, 0.8135, 0.75, 0.8135, 0.75, 0.875, 0.75, 0.6885, 0.6185, 0.6885, 0.75, 0.6885, 0.75, 0.6885, 0.6185, 0.752, 0.75, 0.6885, 0.75, 0.6885, 0.75, 0.752, 0.75, 0.8135, 0.6185, 0.8135, 0.75, 0.8135, 0.75, 0.8135, 0.6185, 0.8135, 0.6185, 0.8135, 0.5, 0.8135, 0.5, 0.8135, 0.6185, 0.6885, 0.75, 0.625, 0.75, 0.625, 0.75, 0.6885, 0.75, 0.8135, 0.6185, 0.8135, 0.5, 0.8135, 0.5, 0.8135, 0.6185, 0.8135, 0.6185, 0.8135, 0.5, 0.8135, 0.5, 0.8135, 0.6185, 0.875, 0.75, 0.8135, 0.75, 0.8135, 0.75, 0.875, 0.75, 0.875, 0.75, 0.8135, 0.75, 0.8135, 0.75, 0.875, 0.75, 0.875, 0.6185, 0.875, 0.75, 0.875, 0.75, 0.875, 0.6185, 0.875, 0.6185, 0.875, 0.75, 0.875, 0.75, 0.875, 0.6185, 0.8135, 0.5, 0.875, 0.5, 0.875, 0.5, 0.8135, 0.5, 0.8135, 0.5, 0.875, 0.5, 0.875, 0.5, 0.8135, 0.5, 0.8135, 0.6185, 0.8135, 0.75, 0.8135, 0.75, 0.8135, 0.6185, 0.8135, 0.6185, 0.8135, 0.75, 0.8135, 0.75, 0.8135, 0.6185, 0.767, 0.5, 0.8015, 0.5, 0.8015, 0.5, 0.767, 0.5, 0.767, 0.5, 0.8015, 0.5, 0.8015, 0.5, 0.767, 0.5, 0.8135, 0.75, 0.752, 0.75, 0.752, 0.75, 0.8135, 0.75, 0.8135, 0.75, 0.752, 0.75, 0.752, 0.75, 0.8135, 0.75, 0.752, 0.6185, 0.767, 0.5, 0.767, 0.5, 0.752, 0.6185, 0.752, 0.6185, 0.767, 0.5, 0.767, 0.5, 0.752, 0.6185, 0.752, 0.75, 0.6885, 0.75, 0.6885, 0.75, 0.752, 0.75, 0.752, 0.75, 0.6885, 0.75, 0.6885, 0.75, 0.752, 0.75, 0.752, 0.6185, 0.752, 0.75, 0.752, 0.75, 0.752, 0.6185, 0.752, 0.6185, 0.752, 0.75, 0.752, 0.75, 0.752, 0.6185, 0.704, 0.5, 0.7396, 0.5, 0.7396, 0.5, 0.704, 0.5, 0.704, 0.5, 0.7396, 0.5, 0.7396, 0.5, 0.704, 0.5, 0.6885, 0.6185, 0.704, 0.5, 0.704, 0.5, 0.6885, 0.6185, 0.6885, 0.6185, 0.704, 0.5, 0.704, 0.5, 0.6885, 0.6185, 0.6885, 0.75, 0.625, 0.75, 0.625, 0.75, 0.6885, 0.75, 0.6885, 0.75, 0.625, 0.75, 0.625, 0.75, 0.6885, 0.75, 0.6885, 0.6185, 0.6885, 0.75, 0.6885, 0.75, 0.6885, 0.6185, 0.6885, 0.6185, 0.6885, 0.75, 0.6885, 0.75, 0.6885, 0.6185, 0.6405, 0.5, 0.6761, 0.5, 0.6761, 0.5, 0.6405, 0.5, 0.6405, 0.5, 0.6761, 0.5, 0.6761, 0.5, 0.6405, 0.5, 0.625, 0.6185, 0.6405, 0.5, 0.6405, 0.5, 0.625, 0.6185, 0.625, 0.6185, 0.6405, 0.5, 0.6405, 0.5, 0.625, 0.6185, 0.625, 0.75, 0.625, 0.6185, 0.625, 0.6185, 0.625, 0.75, 0.625, 0.75, 0.625, 0.6185, 0.625, 0.6185, 0.625, 0.75, 0.6761, 0.5, 0.6885, 0.6185, 0.6885, 0.6185, 0.6761, 0.5, 0.6761, 0.5, 0.6885, 0.6185, 0.6885, 0.6185, 0.6761, 0.5, 0.6885, 0.75, 0.6885, 0.6185, 0.6885, 0.6185, 0.6885, 0.75, 0.6885, 0.75, 0.6885, 0.6185, 0.6885, 0.6185, 0.6885, 0.75, 0.7396, 0.5, 0.752, 0.6185, 0.752, 0.6185, 0.7396, 0.5, 0.7396, 0.5, 0.752, 0.6185, 0.752, 0.6185, 0.7396, 0.5, 0.752, 0.75, 0.752, 0.6185, 0.752, 0.6185, 0.752, 0.75, 0.752, 0.75, 0.752, 0.6185, 0.752, 0.6185, 0.752, 0.75, 0.8015, 0.5, 0.8135, 0.6185, 0.8135, 0.6185, 0.8015, 0.5, 0.8015, 0.5, 0.8135, 0.6185, 0.8135, 0.6185, 0.8015, 0.5, 0.875, 0.5, 0.875, 0.6185, 0.875, 0.6185, 0.875, 0.5, 0.875, 0.5, 0.875, 0.6185, 0.875, 0.6185, 0.875, 0.5, 0.8135, 0.75, 0.8135, 0.6185, 0.8135, 0.6185, 0.8135, 0.75, 0.8135, 0.75, 0.8135, 0.6185, 0.8135, 0.6185, 0.8135, 0.75, 0.8135, 0.75, 0.8135, 0.6185, 0.8135, 0.6185, 0.8135, 0.75, 0.8015, 0.5, 0.8135, 0.6185, 0.8135, 0.6185, 0.8015, 0.5, 0.6761, 0.5, 0.6885, 0.6185, 0.6885, 0.6185, 0.6761, 0.5, 0.7396, 0.5, 0.752, 0.6185, 0.752, 0.6185, 0.7396, 0.5, 0.875, 0.5, 0.875, 0.6185, 0.875, 0.6185, 0.875, 0.5, 0.767, 0.5, 0.8015, 0.5, 0.8135, 0.6185, 0.752, 0.6185, 0.6405, 0.5, 0.6761, 0.5, 0.6885, 0.6185, 0.625, 0.6185, 0.704, 0.5, 0.7396, 0.5, 0.752, 0.6185, 0.6885, 0.6185, 0.8135, 0.5, 0.875, 0.5, 0.875, 0.6185, 0.8135, 0.6185, 0.7584, 0.5, 0.767, 0.5, 0.752, 0.6185, 0.752, 0.6185, 0.8135, 0.75, 0.8135, 0.75, 0.8135, 0.6185, 0.8135, 0.6185, 0.6885, 0.75, 0.6885, 0.6185, 0.6885, 0.6185, 0.6885, 0.75, 0.6312, 0.4907, 0.6405, 0.5, 0.625, 0.6185, 0.625, 0.6185, 0.6885, 0.75, 0.6885, 0.75, 0.6885, 0.6185, 0.6885, 0.6185, 0.6954, 0.5, 0.704, 0.5, 0.6885, 0.6185, 0.6885, 0.6185, 0.752, 0.75, 0.752, 0.75, 0.752, 0.6185, 0.752, 0.6185, 0.625, 0.75, 0.625, 0.6185, 0.625, 0.6185, 0.625, 0.75, 0.8015, 0.5, 0.8135, 0.5, 0.8135, 0.6185, 0.8135, 0.6185, 0.875, 0.75, 0.875, 0.75, 0.875, 0.6185, 0.875, 0.6185, 0.752, 0.75, 0.752, 0.6185, 0.752, 0.6185, 0.752, 0.75, 0.125, 0.75, 0.1865, 0.75, 0.1865, 0.75, 0.125, 0.75, 0.5417, 0.0, 0.5417, 0.1315, 0.5417, 0.1315, 0.5417, 0.0, 0.4583, 0.5, 0.5417, 0.5, 0.5417, 0.6185, 0.4583, 0.6185, 0.375, 0.5, 0.4583, 0.5, 0.4583, 0.6185, 0.375, 0.6185, 0.125, 0.5, 0.1865, 0.5, 0.1865, 0.6185, 0.125, 0.6185, 0.1865, 0.75, 0.1865, 0.6185, 0.1865, 0.6185, 0.1865, 0.75, 0.375, 0.373, 0.375, 0.4365, 0.375, 0.4365, 0.375, 0.373, 0.5417, 0.5, 0.6312, 0.4907, 0.625, 0.6185, 0.5417, 0.6185, 0.3115, 0.5, 0.375, 0.5, 0.375, 0.6185, 0.3115, 0.6185, 0.5417, 0.0, 0.625, 0.0, 0.625, 0.1315, 0.5417, 0.1315, 0.125, 0.75, 0.1865, 0.75, 0.1865, 0.75, 0.125, 0.75, 0.4583, 0.9385, 0.5417, 0.9385, 0.5417, 0.9385, 0.4583, 0.9385, 0.5417, 0.9385, 0.5417, 1.0, 0.5417, 1.0, 0.5417, 0.9385, 0.5417, 0.0, 0.5417, 0.1315, 0.5417, 0.1315, 0.5417, 0.0, 0.4583, 0.9385, 0.5417, 0.9385, 0.5417, 0.9385, 0.4583, 0.9385, 0.5417, 0.9385, 0.5417, 1.0, 0.5417, 1.0, 0.5417, 0.9385, 0.4583, 0.1315, 0.375, 0.1315, 0.375, 0.1315, 0.4583, 0.1315, 0.375, 0.9385, 0.4583, 0.9385, 0.4583, 0.9385, 0.375, 0.9385, 0.5417, 0.0, 0.5417, 0.1315, 0.5417, 0.1315, 0.5417, 0.0, 0.125, 0.6185, 0.125, 0.75, 0.125, 0.75, 0.125, 0.6185, 0.4583, 0.1315, 0.375, 0.1315, 0.375, 0.1315, 0.4583, 0.1315, 0.375, 0.9385, 0.4583, 0.9385, 0.4583, 0.9385, 0.375, 0.9385, 0.5417, 0.1315, 0.4583, 0.1315, 0.4583, 0.1315, 0.5417, 0.1315, 0.375, 0.9385, 0.4583, 0.9385, 0.4583, 0.9385, 0.375, 0.9385, 0.4583, 0.1315, 0.375, 0.1315, 0.375, 0.1315, 0.4583, 0.1315, 0.125, 0.6185, 0.125, 0.75, 0.125, 0.75, 0.125, 0.6185, 0.375, 0.9385, 0.4583, 0.9385, 0.4583, 1.0, 0.375, 1.0, 0.4583, 0.9385, 0.5417, 0.9385, 0.5417, 1.0, 0.4583, 1.0, 0.4583, 0.0, 0.5417, 0.0, 0.5417, 0.1315, 0.4583, 0.1315, 0.375, 0.0, 0.4583, 0.0, 0.4583, 0.1315, 0.375, 0.1315, 0.5417, 0.9385, 0.5417, 1.0, 0.5417, 1.0, 0.5417, 0.9385, 0.4583, 0.9385, 0.5417, 0.9385, 0.5417, 0.9385, 0.4583, 0.9385, 0.125, 0.75, 0.1865, 0.75, 0.1865, 0.75, 0.125, 0.75, 0.5417, 0.1315, 0.4583, 0.1315, 0.4583, 0.1315, 0.5417, 0.1315, 0.375, 0.8135, 0.375, 0.877, 0.375, 0.877, 0.375, 0.8135, 0.3115, 0.6185, 0.3115, 0.75, 0.3115, 0.75, 0.3115, 0.6185, 0.1865, 0.6185, 0.1865, 0.5, 0.1865, 0.5, 0.1865, 0.6185, 0.375, 0.877, 0.375, 0.9385, 0.375, 0.9385, 0.375, 0.877, 0.0, 0.0, 0.0, 0.0, 0.0, 0.0, 0.0, 0.0, 0.0, 0.0, 0.0, 0.0, 0.0, 0.0, 0.0, 0.0, 0.0, 0.0, 0.0, 0.0, 0.0, 0.0, 0.0, 0.0, 0.0, 0.0, 0.0, 0.0, 0.0, 0.0, 0.0, 0.0, 0.0, 0.0, 0.0, 0.0, 0.0, 0.0, 0.0, 0.0, 0.0, 0.0, 0.0, 0.0, 0.0, 0.0, 0.0, 0.0, 0.0, 0.0, 0.0, 0.0, 0.0, 0.0, 0.0, 0.0, 0.0, 0.0, 0.0, 0.0, 0.0, 0.0, 0.0, 0.0, 0.0, 0.0, 0.0, 0.0, 0.0, 0.0, 0.0, 0.0, 0.0, 0.0, 0.0, 0.0, 0.0, 0.0, 0.0, 0.0, 0.0, 0.0, 0.0, 0.0, 0.0, 0.0, 0.0, 0.0, 0.0, 0.0, 0.0, 0.0, 0.0, 0.0, 0.0, 0.0, 0.0, 0.0, 0.0, 0.0, 0.0, 0.0, 0.0, 0.0, 0.0, 0.0, 0.0, 0.0, 0.0, 0.0, 0.0, 0.0, 0.0, 0.0, 0.0, 0.0, 0.0, 0.0, 0.0, 0.0, 0.0, 0.0, 0.0, 0.0, 0.0, 0.0, 0.0, 0.0, 0.0, 0.0, 0.0, 0.0, 0.0, 0.0, 0.0, 0.0, 0.0, 0.0, 0.0, 0.0, 0.0, 0.0, 0.0, 0.0, 0.0, 0.0, 0.0, 0.0, 0.0, 0.0, 0.0, 0.0, 0.0, 0.0, 0.0, 0.0, 0.0, 0.0, 0.0, 0.0, 0.0, 0.0, 0.0, 0.0, 0.0, 0.0, 0.0, 0.0, 0.0, 0.0, 0.0, 0.0, 0.0, 0.0, 0.0, 0.0, 0.0, 0.0, 0.0, 0.0, 0.0, 0.0, 0.0, 0.0, 0.0, 0.0, 0.0, 0.0, 0.0, 0.0, 0.0, 0.0, 0.0, 0.0, 0.0, 0.0, 0.0, 0.0, 0.0, 0.0, 0.0, 0.0, 0.0, 0.0, 0.0, 0.0, 0.0, 0.0, 0.0, 0.0, 0.0, 0.0, 0.0, 0.0, 0.0, 0.0, 0.0, 0.0, 0.0, 0.0, 0.0, 0.0, 0.0, 0.0, 0.0, 0.0, 0.0, 0.0, 0.0, 0.0, 0.0, 0.0, 0.0, 0.0, 0.0, 0.0, 0.0, 0.0, 0.0, 0.0, 0.0, 0.0, 0.0, 0.0, 0.0, 0.0, 0.0, 0.0, 0.0, 0.0, 0.0, 0.0, 0.0, 0.0, 0.0, 0.0, 0.0, 0.0, 0.0, 0.0, 0.0, 0.0, 0.0, 0.0, 0.0, 0.0, 0.0, 0.0, 0.0, 0.0, 0.0, 0.0, 0.0, 0.0, 0.0, 0.0, 0.0, 0.0, 0.0, 0.0, 0.0, 0.0, 0.0, 0.0, 0.0, 0.0, 0.0, 0.0, 0.0, 0.0, 0.0, 0.0, 0.0, 0.0, 0.0, 0.0, 0.0, 0.0, 0.0, 0.0, 0.0, 0.0, 0.0, 0.0, 0.0, 0.0, 0.0, 0.0, 0.0, 0.0, 0.0, 0.0, 0.0, 0.0, 0.0, 0.0, 0.0, 0.0, 0.0, 0.0, 0.0, 0.0, 0.0, 0.0, 0.0, 0.0, 0.0, 0.0, 0.0, 0.0, 0.0, 0.0, 0.0, 0.0, 0.0, 0.0, 0.0, 0.0, 0.0, 0.0, 0.0, 0.0, 0.0, 0.0, 0.0, 0.0, 0.0, 0.0, 0.0, 0.0, 0.0, 0.0, 0.0, 0.0, 0.0, 0.0, 0.0, 0.0, 0.0, 0.0, 0.0, 0.0, 0.0, 0.0, 0.0, 0.0, 0.0, 0.0, 0.0, 0.0, 0.0, 0.0, 0.0, 0.0, 0.0, 0.0, 0.0, 0.0, 0.0, 0.0, 0.0, 0.0, 0.0, 0.0, 0.0, 0.0, 0.0, 0.0, 0.0, 0.0, 0.0, 0.0, 0.0, 0.0, 0.0, 0.0, 0.0, 0.0, 0.0, 0.0, 0.0, 0.0, 0.0, 0.0, 0.0, 0.0, 0.0, 0.0, 0.0, 0.0, 0.0, 0.0, 0.0, 0.0, 0.0, 0.0, 0.0, 0.0, 0.0, 0.0, 0.0, 0.0, 0.0, 0.0, 0.0, 0.0, 0.0, 0.0, 0.0, 0.0, 0.0, 0.0, 0.0, 0.0, 0.0, 0.0, 0.0, 0.0, 0.0, 0.0, 0.0, 0.0, 0.0, 0.0, 0.0, 0.0, 0.0, 0.0, 0.0, 0.0, 0.0, 0.0, 0.0, 0.0, 0.0, 0.0, 0.0, 0.0, 0.0, 0.0, 0.0, 0.0, 0.0, 0.0, 0.0, 0.0, 0.0, 0.0, 0.0, 0.0, 0.0, 0.0, 0.0, 0.0, 0.0, 0.0, 0.0, 0.0, 0.0, 0.0, 0.0, 0.0, 0.0, 0.0, 0.0, 0.0, 0.0, 0.0, 0.0, 0.0, 0.0, 0.0, 0.0, 0.0, 0.0, 0.0, 0.0, 0.0, 0.0, 0.0, 0.0, 0.0, 0.0, 0.0, 0.0, 0.0, 0.0, 0.0, 0.0, 0.0, 0.0, 0.0, 0.0, 0.0, 0.0, 0.0, 0.0, 0.0, 0.0, 0.0, 0.0, 0.0, 0.0, 0.0, 0.0, 0.0, 0.0, 0.0, 0.0, 0.0, 0.0, 0.0, 0.0, 0.0, 0.0, 0.0, 0.0, 0.0, 0.0, 0.0, 0.0, 0.0, 0.0, 0.0, 0.0, 0.0, 0.0, 0.0, 0.0, 0.0, 0.0, 0.0, 0.0, 0.0, 0.0, 0.0, 0.0, 0.0, 0.0, 0.0, 0.0, 0.0, 0.0, 0.0, 0.0, 0.0, 0.0, 0.0, 0.0, 0.0, 0.0, 0.0, 0.0, 0.0, 0.0, 0.0, 0.0, 0.0, 0.0, 0.0, 0.0, 0.0, 0.0, 0.0, 0.0, 0.0, 0.0, 0.0, 0.0, 0.0, 0.0, 0.0, 0.0, 0.0, 0.0, 0.0, 0.0, 0.0, 0.0, 0.0, 0.0, 0.0, 0.0, 0.0, 0.0, 0.0, 0.0, 0.0, 0.0, 0.0, 0.0, 0.0, 0.0, 0.0, 0.0, 0.0, 0.0, 0.0, 0.0, 0.0, 0.0, 0.0, 0.0, 0.0, 0.0, 0.0, 0.0, 0.0, 0.0, 0.0, 0.0, 0.0, 0.0, 0.0, 0.0, 0.0, 0.0, 0.0, 0.0, 0.0, 0.0, 0.0, 0.0, 0.0, 0.0, 0.0, 0.0, 0.0, 0.0, 0.0, 0.0, 0.0, 0.0, 0.0, 0.0, 0.0, 0.0, 0.0, 0.0, 0.0, 0.0, 0.0, 0.0, 0.0, 0.0, 0.0, 0.0, 0.0, 0.0, 0.0, 0.0, 0.0, 0.0, 0.0, 0.0, 0.0, 0.0, 0.0, 0.0, 0.0, 0.0, 0.0, 0.0, 0.0, 0.0, 0.0, 0.0, 0.0, 0.0, 0.0, 0.0, 0.0, 0.0, 0.0, 0.0, 0.0, 0.0, 0.0, 0.0, 0.0, 0.0, 0.0, 0.0, 0.0, 0.0, 0.0, 0.0, 0.0, 0.0, 0.0, 0.0, 0.0, 0.0, 0.0, 0.0, 0.0, 0.0, 0.0, 0.0, 0.0, 0.0, 0.0, 0.0, 0.0, 0.0, 0.0, 0.0, 0.0, 0.0, 0.0, 0.0, 0.0, 0.0, 0.0, 0.0, 0.0, 0.0, 0.0, 0.0, 0.0, 0.0, 0.0, 0.0, 0.0, 0.0, 0.0, 0.0, 0.0, 0.0, 0.0, 0.0, 0.0, 0.0, 0.0, 0.0, 0.0, 0.0, 0.0, 0.0, 0.0, 0.0, 0.0, 0.0, 0.0, 0.0, 0.0, 0.0, 0.0, 0.0, 0.0, 0.0, 0.0, 0.0, 0.0, 0.0, 0.0, 0.0, 0.0, 0.0, 0.0, 0.0, 0.0, 0.0, 0.0, 0.0, 0.0, 0.0, 0.0, 0.0, 0.0, 0.0, 0.0, 0.0, 0.0, 0.0, 0.0, 0.0, 0.0, 0.0, 0.0, 0.0, 0.0, 0.0, 0.0, 0.0, 0.0, 0.0, 0.0, 0.0, 0.0, 0.0, 0.0, 0.0, 0.0, 0.0, 0.0, 0.0, 0.0, 0.0, 0.0, 0.0, 0.0, 0.0, 0.0, 0.0, 0.0, 0.0, 0.0, 0.0, 0.0, 0.0, 0.0, 0.0, 0.0, 0.0, 0.0, 0.0, 0.0, 0.0, 0.0, 0.0, 0.0, 0.0, 0.0, 0.0, 0.0, 0.0, 0.0, 0.0, 0.0, 0.0, 0.0, 0.0, 0.0, 0.0, 0.0, 0.0, 0.0, 0.0, 0.0, 0.0, 0.0, 0.0, 0.0, 0.0, 0.0, 0.0, 0.0, 0.0, 0.0, 0.0, 0.0, 0.0, 0.0, 0.0, 0.0, 0.0, 0.0, 0.0, 0.0, 0.0, 0.0, 0.0, 0.0, 0.0, 0.0, 0.0, 0.0, 0.0, 0.0, 0.0, 0.0, 0.0, 0.0, 0.0, 0.0, 0.0, 0.0, 0.0, 0.0, 0.0, 0.0, 0.0, 0.0, 0.0, 0.0, 0.0, 0.0, 0.0, 0.0, 0.0, 0.0, 0.0, 0.0, 0.0, 0.0, 0.0, 0.0, 0.0, 0.0, 0.0, 0.0, 0.0, 0.0, 0.0, 0.0, 0.0, 0.0, 0.0, 0.0, 0.0, 0.0, 0.0, 0.0, 0.0, 0.0, 0.0, 0.0, 0.0, 0.0, 0.0, 0.0, 0.0, 0.0, 0.0, 0.0, 0.0, 0.0, 0.0, 0.0, 0.0, 0.0, 0.0, 0.0, 0.0, 0.0, 0.0, 0.0, 0.0, 0.0, 0.0, 0.0, 0.0, 0.0, 0.0, 0.0, 0.0, 0.0, 0.0, 0.0, 0.0, 0.0, 0.0, 0.0, 0.0, 0.0, 0.0, 0.0, 0.0, 0.0, 0.0, 0.0, 0.0, 0.0, 0.0, 0.0, 0.0, 0.0, 0.0, 0.0, 0.0, 0.0, 0.0, 0.0, 0.0, 0.0, 0.0, 0.0, 0.0, 0.0, 0.0, 0.0, 0.0, 0.0, 0.0, 0.0, 0.0, 0.0, 0.0, 0.0, 0.0, 0.0, 0.0, 0.0, 0.0, 0.0, 0.0, 0.0, 0.0, 0.0, 0.0, 0.0, 0.0, 0.0, 0.0, 0.0, 0.0, 0.0, 0.0, 0.0, 0.0, 0.0, 0.0, 0.0, 0.0, 0.0, 0.0, 0.0, 0.0, 0.0, 0.0, 0.0, 0.0, 0.0, 0.0, 0.0, 0.0, 0.0, 0.0, 0.0, 0.0, 0.0, 0.0, 0.0, 0.0, 0.0, 0.0, 0.0, 0.0, 0.0, 0.0, 0.0, 0.0, 0.0, 0.0, 0.0, 0.0, 0.0, 0.0, 0.0, 0.0, 0.0, 0.0, 0.0, 0.0, 0.0, 0.0, 0.0, 0.0, 0.0, 0.0, 0.0, 0.0, 0.0, 0.0, 0.0, 0.0, 0.0, 0.0, 0.0, 0.0, 0.0, 0.0, 0.0, 0.0, 0.0, 0.0, 0.0, 0.0, 0.0, 0.0, 0.0, 0.0, 0.0, 0.0, 0.0, 0.0, 0.0, 0.0, 0.0, 0.0, 0.0, 0.0, 0.0, 0.0, 0.0, 0.0, 0.0, 0.0, 0.0, 0.0, 0.0, 0.0, 0.0, 0.0, 0.0, 0.0, 0.0, 0.0, 0.0, 0.0, 0.0, 0.0, 0.0, 0.0, 0.0, 0.0, 0.0, 0.0, 0.0, 0.0, 0.0, 0.0, 0.0, 0.0, 0.0, 0.0, 0.0, 0.0, 0.0, 0.0, 0.0, 0.0, 0.0, 0.0, 0.0, 0.0, 0.0, 0.0, 0.0, 0.0, 0.0, 0.0, 0.0, 0.0, 0.0, 0.0, 0.0, 0.0, 0.0, 0.0, 0.0, 0.0, 0.0, 0.0, 0.0, 0.0, 0.0, 0.0, 0.0, 0.0, 0.0, 0.0, 0.0, 0.0, 0.0, 0.0, 0.0, 0.0, 0.0, 0.0, 0.0, 0.0, 0.0, 0.0, 0.0, 0.0, 0.0, 0.0, 0.0, 0.0, 0.0, 0.0, 0.0, 0.0, 0.0, 0.0, 0.0, 0.0, 0.0, 0.0, 0.0, 0.0, 0.0, 0.0, 0.0, 0.0, 0.0, 0.0, 0.0, 0.0, 0.0, 0.0, 0.0, 0.0, 0.0, 0.0, 0.0, 0.0, 0.0, 0.0, 0.0, 0.0, 0.0, 0.0, 0.0, 0.0, 0.0, 0.0, 0.0, 0.0, 0.0, 0.0, 0.0, 0.0, 0.0, 0.0, 0.0, 0.0, 0.0, 0.0, 0.0, 0.0, 0.0, 0.0, 0.0, 0.0, 0.0, 0.0, 0.0, 0.0, 0.0, 0.0, 0.0, 0.0, 0.0, 0.0, 0.0, 0.0, 0.0, 0.0, 0.0, 0.0, 0.0, 0.0, 0.0, 0.0, 0.0, 0.0, 0.0, 0.0, 0.0, 0.0, 0.0, 0.0, 0.0, 0.0, 0.0, 0.0, 0.0, 0.0, 0.0, 0.0, 0.0, 0.0, 0.0, 0.0, 0.0, 0.0, 0.0, 0.0, 0.0, 0.0, 0.0, 0.0, 0.0, 0.0, 0.0, 0.0, 0.0, 0.0, 0.0, 0.0, 0.0, 0.0, 0.0, 0.0, 0.0, 0.0, 0.0, 0.0, 0.0, 0.0, 0.0, 0.0, 0.0, 0.0, 0.0, 0.0, 0.0, 0.0, 0.0, 0.0, 0.0, 0.0, 0.0, 0.0, 0.0, 0.0, 0.0, 0.0, 0.0, 0.0, 0.0, 0.0, 0.0, 0.0, 0.0, 0.0, 0.0, 0.0, 0.0, 0.0, 0.0, 0.0, 0.0, 0.0, 0.0, 0.0, 0.0, 0.0, 0.0, 0.0, 0.0, 0.0, 0.0, 0.0, 0.0, 0.0, 0.0, 0.0, 0.0, 0.0, 0.0, 0.0, 0.0, 0.0, 0.0, 0.0, 0.0, 0.0, 0.0, 0.0, 0.0, 0.0, 0.0, 0.0, 0.0, 0.0, 0.0, 0.0, 0.0, 0.0, 0.0, 0.0, 0.0, 0.0, 0.0, 0.0, 0.0, 0.0, 0.0, 0.0, 0.0, 0.0, 0.0, 0.0, 0.0, 0.0, 0.0, 0.0, 0.0, 0.0, 0.0, 0.0, 0.0, 0.0, 0.0, 0.0, 0.0, 0.0, 0.0, 0.0, 0.0, 0.0, 0.0, 0.0, 0.0, 0.0, 0.0, 0.0, 0.0, 0.0, 0.0, 0.0, 0.0, 0.0, 0.0, 0.0, 0.0, 0.0, 0.0, 0.0, 0.0, 0.0, 0.0, 0.0, 0.0, 0.0, 0.0, 0.0, 0.0, 0.0, 0.0, 0.0, 0.0, 0.0, 0.0, 0.0, 0.0, 0.0, 0.0, 0.0, 0.0, 0.0, 0.0, 0.0, 0.0, 0.0, 0.0, 0.0, 0.0, 0.0, 0.0, 0.0, 0.0, 0.0, 0.0, 0.0, 0.0, 0.0, 0.0, 0.0, 0.0, 0.0, 0.0, 0.0, 0.0, 0.0, 0.0, 0.0, 0.0, 0.0, 0.0, 0.0, 0.0, 0.0, 0.0, 0.0, 0.0, 0.0, 0.0, 0.0, 0.0, 0.0, 0.0, 0.0, 0.0, 0.0, 0.0, 0.1865, 0.6185, 0.375, 0.3115, 0.0, 0.0, 0.3115, 0.6185, 0.0, 0.0, 0.375, 0.4365, 0.375, 0.4365, 0.0, 0.0, 0.0, 0.0, 0.375, 0.373, 0.375, 0.3115, 0.375, 0.373, 0.0, 0.0, 0.0, 0.0, 0.1865, 0.75, 0.1865, 0.6185, 0.0, 0.0, 0.0, 0.0, 0.375, 0.877, 0.1865, 0.75, 0.0, 0.0, 0.0, 0.0, 0.375, 0.8135, 0.375, 0.877, 0.0, 0.0, 0.0, 0.0, 0.3115, 0.6185, 0.375, 0.8135, 0.0, 0.0, 0.0, 0.0, 0.0, 0.0, 0.0, 0.0, 0.0, 0.0, 0.0, 0.0, 0.0, 0.0, 0.0, 0.0, 0.0, 0.0, 0.0, 0.0, 0.0, 0.0, 0.0, 0.0, 0.0, 0.0, 0.0, 0.0, 0.0, 0.0, 0.0, 0.0, 0.0, 0.0, 0.0, 0.0, 0.0, 0.0, 0.0, 0.0, 0.0, 0.0, 0.0, 0.0, 0.0, 0.0, 0.0, 0.0, 0.0, 0.0, 0.0, 0.0, 0.0, 0.0, 0.0, 0.0, 0.0, 0.0, 0.0, 0.0, 0.0, 0.0, 0.0, 0.0, 0.0, 0.0, 0.0, 0.0, 0.0, 0.0, 0.0, 0.0, 0.0, 0.0, 0.0, 0.0, 0.0, 0.0, 0.0, 0.0, 0.0, 0.0, 0.0, 0.0, 0.0, 0.0, 0.0, 0.0, 0.0, 0.0, 0.0, 0.0, 0.0, 0.0, 0.0, 0.0, 0.0, 0.0, 0.0, 0.0, 0.0, 0.0, 0.0, 0.0, 0.0, 0.0, 0.0, 0.0, 0.0, 0.0, 0.0, 0.0, 0.0, 0.0, 0.0, 0.0, 0.0, 0.0, 0.0, 0.0, 0.0, 0.0, 0.0, 0.0, 0.0, 0.0, 0.0, 0.0, 0.0, 0.0, 0.0, 0.0, 0.0, 0.0, 0.0, 0.0, 0.0, 0.0, 0.0, 0.0, 0.0, 0.0, 0.0, 0.0, 0.0, 0.0, 0.0, 0.0, 0.0, 0.0, 0.0, 0.0, 0.0, 0.0, 0.0, 0.0, 0.0, 0.0, 0.0, 0.0, 0.0, 0.0, 0.0, 0.0, 0.0, 0.0, 0.0, 0.0, 0.0, 0.0, 0.0, 0.0, 0.0, 0.0, 0.0, 0.0, 0.0, 0.0, 0.0, 0.0, 0.0, 0.0, 0.0, 0.0, 0.0, 0.0])
_uv.active_render = True
_uv = me_cube.uv_layers.new(name='MapaUV')
_uv.uv.foreach_set('vector', [0.0, 0.0, 0.0, 0.0, 0.0, 0.0, 0.0, 0.0, 0.0, 0.0, 0.0, 0.0, 0.0, 0.0, 0.0, 0.0, 0.0, 0.0, 0.0, 0.0, 0.0, 0.0, 0.0, 0.0, 0.0, 0.0, 0.0, 0.0, 0.0, 0.0, 0.0, 0.0, 0.0, 0.0, 0.0, 0.0, 0.0, 0.0, 0.0, 0.0, 0.0, 0.0, 0.0, 0.0, 0.0, 0.0, 0.0, 0.0, 0.0, 0.0, 0.0, 0.0, 0.0, 0.0, 0.0, 0.0, 0.0, 0.0, 0.0, 0.0, 0.0, 0.0, 0.0, 0.0, 0.0, 0.0, 0.0, 0.0, 0.0, 0.0, 0.0, 0.0, 0.0, 0.0, 0.0, 0.0, 0.0, 0.0, 0.0, 0.0, 0.0, 0.0, 0.0, 0.0, 0.0, 0.0, 0.0, 0.0, 0.0, 0.0, 0.0, 0.0, 0.0, 0.0, 0.0, 0.0, 0.0, 0.0, 0.0, 0.0, 0.0, 0.0, 0.0, 0.0, 0.0, 0.0, 0.0, 0.0, 0.0, 0.0, 0.0, 0.0, 0.0, 0.0, 0.0, 0.0, 0.0, 0.0, 0.0, 0.0, 0.0, 0.0, 0.0, 0.0, 0.0, 0.0, 0.0, 0.0, 0.0, 0.0, 0.0, 0.0, 0.0, 0.0, 0.0, 0.0, 0.0, 0.0, 0.0, 0.0, 0.0, 0.0, 0.0, 0.0, 0.0, 0.0, 0.0, 0.0, 0.0, 0.0, 0.0, 0.0, 0.0, 0.0, 0.0, 0.0, 0.0, 0.0, 0.0, 0.0, 0.0, 0.0, 0.0, 0.0, 0.0, 0.0, 0.0, 0.0, 0.0, 0.0, 0.0, 0.0, 0.0, 0.0, 0.0, 0.0, 0.0, 0.0, 0.0, 0.0, 0.0, 0.0, 0.0, 0.0, 0.0, 0.0, 0.0, 0.0, 0.0, 0.0, 0.0, 0.0, 0.0, 0.0, 0.0, 0.0, 0.0, 0.0, 0.0, 0.0, 0.0, 0.0, 0.0, 0.0, 0.0, 0.0, 0.0, 0.0, 0.0, 0.0, 0.0, 0.0, 0.0, 0.0, 0.0, 0.0, 0.0, 0.0, 0.0, 0.0, 0.0, 0.0, 0.0, 0.0, 0.0, 0.0, 0.0, 0.0, 0.0, 0.0, 0.0, 0.0, 0.0, 0.0, 0.0, 0.0, 0.0, 0.0, 0.0, 0.0, 0.0, 0.0, 0.0, 0.0, 0.0, 0.0, 0.0, 0.0, 0.0, 0.0, 0.0, 0.0, 0.0, 0.0, 0.0, 0.0, 0.0, 0.0, 0.0, 0.0, 0.0, 0.0, 0.0, 0.0, 0.0, 0.0, 0.0, 0.0, 0.0, 0.0, 0.0, 0.0, 0.0, 0.0, 0.0, 0.0, 0.0, 0.0, 0.0, 0.0, 0.0, 0.0, 0.0, 0.0, 0.0, 0.0, 0.0, 0.0, 0.0, 0.0, 0.0, 0.0, 0.0, 0.0, 0.0, 0.0, 0.0, 0.0, 0.0, 0.0, 0.0, 0.0, 0.0, 0.0, 0.0, 0.0, 0.0, 0.0, 0.0, 0.0, 0.0, 0.0, 0.0, 0.0, 0.0, 0.0, 0.0, 0.0, 0.0, 0.0, 0.0, 0.0, 0.0, 0.0, 0.0, 0.0, 0.0, 0.0, 0.0, 0.0, 0.0, 0.0, 0.0, 0.0, 0.0, 0.0, 0.0, 0.0, 0.0, 0.0, 0.0, 0.0, 0.0, 0.0, 0.0, 0.0, 0.0, 0.0, 0.0, 0.0, 0.0, 0.0, 0.0, 0.0, 0.0, 0.0, 0.0, 0.0, 0.0, 0.0, 0.0, 0.0, 0.0, 0.0, 0.0, 0.0, 0.0, 0.0, 0.0, 0.0, 0.0, 0.0, 0.0, 0.0, 0.0, 0.0, 0.0, 0.0, 0.0, 0.0, 0.0, 0.0, 0.0, 0.0, 0.0, 0.0, 0.0, 0.0, 0.0, 0.0, 0.0, 0.0, 0.0, 0.0, 0.0, 0.0, 0.0, 0.0, 0.0, 0.0, 0.0, 0.0, 0.0, 0.0, 0.0, 0.0, 0.0, 0.0, 0.0, 0.0, 0.0, 0.0, 0.0, 0.0, 0.0, 0.0, 0.0, 0.0, 0.0, 0.0, 0.0, 0.0, 0.0, 0.0, 0.0, 0.0, 0.0, 0.0, 0.0, 0.0, 0.0, 0.0, 0.0, 0.0, 0.0, 0.0, 0.0, 0.0, 0.0, 0.0, 0.0, 0.0, 0.0, 0.0, 0.0, 0.0, 0.0, 0.0, 0.0, 0.0, 0.0, 0.0, 0.0, 0.0, 0.0, 0.0, 0.0, 0.0, 0.0, 0.0, 0.0, 0.0, 0.0, 0.0, 0.0, 0.0, 0.0, 0.0, 0.0, 0.0, 0.0, 0.0, 0.0, 0.0, 0.0, 0.0, 0.0, 0.0, 0.0, 0.0, 0.0, 0.0, 0.0, 0.0, 0.0, 0.0, 0.0, 0.0, 0.0, 0.0, 0.0, 0.0, 0.0, 0.0, 0.0, 0.0, 0.0, 0.0, 0.0, 0.0, 0.0, 0.0, 0.0, 0.0, 0.0, 0.0, 0.0, 0.0, 0.0, 0.0, 0.0, 0.0, 0.0, 0.0, 0.0, 0.0, 0.0, 0.0, 0.0, 0.0, 0.0, 0.0, 0.0, 0.0, 0.0, 0.0, 0.0, 0.0, 0.0, 0.0, 0.0, 0.0, 0.0, 0.0, 0.0, 0.0, 0.0, 0.0, 0.0, 0.0, 0.0, 0.0, 0.0, 0.0, 0.0, 0.0, 0.0, 0.0, 0.0, 0.0, 0.0, 0.0, 0.0, 0.0, 0.0, 0.0, 0.0, 0.0, 0.0, 0.0, 0.0, 0.0, 0.0, 0.0, 0.0, 0.0, 0.0, 0.0, 0.0, 0.0, 0.0, 0.0, 0.0, 0.0, 0.0, 0.0, 0.0, 0.0, 0.0, 0.0, 0.0, 0.0, 0.0, 0.0, 0.0, 0.0, 0.0, 0.0, 0.0, 0.0, 0.0, 0.0, 0.0, 0.0, 0.0, 0.0, 0.0, 0.0, 0.0, 0.0, 0.0, 0.0, 0.0, 0.0, 0.0, 0.0, 0.0, 0.0, 0.0, 0.0, 0.0, 0.0, 0.0, 0.0, 0.0, 0.0, 0.0, 0.0, 0.0, 0.0, 0.0, 0.0, 0.0, 0.0, 0.0, 0.0, 0.0, 0.0, 0.0, 0.0, 0.0, 0.0, 0.0, 0.0, 0.0, 0.0, 0.0, 0.0, 0.0, 0.0, 0.0, 0.0, 0.0, 0.0, 0.0, 0.0, 0.0, 0.0, 0.0, 0.0, 0.0, 0.0, 0.0, 0.0, 0.0, 0.0, 0.0, 0.0, 0.0, 0.0, 0.0, 0.0, 0.0, 0.0, 0.0, 0.0, 0.0, 0.0, 0.0, 0.0, 0.0, 0.0, 0.0, 0.0, 0.0, 0.0, 0.0, 0.0, 0.0, 0.0, 0.0, 0.0, 0.0, 0.0, 0.0, 0.0, 0.0, 0.0, 0.0, 0.0, 0.0, 0.0, 0.0, 0.0, 0.0, 0.0, 0.0, 0.0, 0.0, 0.0, 0.0, 0.0, 0.0, 0.0, 0.0, 0.0, 0.0, 0.0, 0.0, 0.0, 0.0, 0.0, 0.0, 0.0, 0.0, 0.0, 0.0, 0.0, 0.0, 0.0, 0.0, 0.0, 0.0, 0.0, 0.0, 0.0, 0.0, 0.0, 0.0, 0.0, 0.0, 0.0, 0.0, 0.0, 0.0, 0.0, 0.0, 0.0, 0.0, 0.0, 0.0, 0.0, 0.0, 0.0, 0.0, 0.0, 0.0, 0.0, 0.0, 0.0, 0.0, 0.0, 0.0, 0.0, 0.0, 0.0, 0.0, 0.0, 0.0, 0.0, 0.0, 0.0, 0.0, 0.0, 0.0, 0.0, 0.0, 0.0, 0.0, 0.0, 0.0, 0.0, 0.0, 0.0, 0.0, 0.0, 0.0, 0.0, 0.0, 0.0, 0.0, 0.0, 0.0, 0.0, 0.0, 0.0, 0.0, 0.0, 0.0, 0.0, 0.0, 0.0, 0.0, 0.0, 0.0, 0.0, 0.0, 0.0, 0.0, 0.0, 0.0, 0.0, 0.0, 0.0, 0.0, 0.0, 0.0, 0.0, 0.0, 0.0, 0.0, 0.0, 0.0, 0.0, 0.0, 0.0, 0.0, 0.0, 0.0, 0.0, 0.0, 0.0, 0.0, 0.0, 0.0, 0.0, 0.0, 0.0, 0.0, 0.0, 0.0, 0.0, 0.0, 0.0, 0.0, 0.0, 0.0, 0.0, 0.0, 0.0, 0.0, 0.0, 0.0, 0.0, 0.0, 0.0, 0.0, 0.0, 0.0, 0.0, 0.0, 0.0, 0.0, 0.0, 0.0, 0.0, 0.0, 0.0, 0.0, 0.0, 0.0, 0.0, 0.0, 0.0, 0.0, 0.0, 0.0, 0.0, 0.0, 0.0, 0.0, 0.0, 0.0, 0.0, 0.0, 0.0, 0.0, 0.0, 0.0, 0.0, 0.0, 0.0, 0.0, 0.0, 0.0, 0.0, 0.0, 0.0, 0.0, 0.0, 0.0, 0.0, 0.0, 0.0, 0.0, 0.0, 0.0, 0.0, 0.0, 0.0, 0.0, 0.0, 0.0, 0.0, 0.0, 0.0, 0.0, 0.0, 0.0, 0.0, 0.0, 0.0, 0.0, 0.0, 0.0, 0.0, 0.0, 0.0, 0.0, 0.0, 0.0, 0.0, 0.0, 0.0, 0.0, 0.0, 0.0, 0.0, 0.0, 0.0, 0.0, 0.0, 0.0, 0.0, 0.0, 0.0, 0.0, 0.0, 0.0, 0.0, 0.0, 0.0, 0.0, 0.0, 0.0, 0.0, 0.0, 0.0, 0.0, 0.0, 0.0, 0.0, 0.0, 0.0, 0.0, 0.0, 0.0, 0.0, 0.0, 0.0, 0.0, 0.0, 0.0, 0.0, 0.0, 0.0, 0.0, 0.0, 0.0, 0.0, 0.0, 0.0, 0.0, 0.0, 0.0, 0.0, 0.0, 0.0, 0.0, 0.0, 0.0, 0.0, 0.0, 0.0, 0.0, 0.0, 0.0, 0.0, 0.0, 0.0, 0.0, 0.0, 0.0, 0.0, 0.0, 0.0, 0.0, 0.0, 0.0, 0.0, 0.0, 0.0, 0.0, 0.0, 0.0, 0.0, 0.0, 0.0, 0.0, 0.0, 0.0, 0.0, 0.0, 0.0, 0.0, 0.0, 0.0, 0.0, 0.0, 0.0, 0.0, 0.0, 0.0, 0.0, 0.0, 0.0, 0.0, 0.0, 0.0, 0.0, 0.0, 0.0, 0.0, 0.0, 0.0, 0.0, 0.0, 0.0, 0.0, 0.0, 0.0, 0.0, 0.0, 0.0, 0.0, 0.0, 0.0, 0.0, 0.0, 0.0, 0.0, 0.0, 0.0, 0.0, 0.0, 0.0, 0.0, 0.0, 0.0, 0.0, 0.0, 0.0, 0.0, 0.0, 0.0, 0.0, 0.0, 0.0, 0.0, 0.0, 0.0, 0.0, 0.0, 0.0, 0.0, 0.0, 0.0, 0.0, 0.0, 0.0, 0.0, 0.0, 0.0, 0.0, 0.0, 0.0, 0.0, 0.0, 0.0, 0.0, 0.0, 0.0, 0.0, 0.0, 0.0, 0.0, 0.0, 0.0, 0.0, 0.0, 0.0, 0.0, 0.0, 0.0, 0.0, 0.0, 0.0, 0.0, 0.0, 0.0, 0.0, 0.0, 0.0, 0.0, 0.0, 0.0, 0.0, 0.0, 0.0, 0.0, 0.0, 0.0, 0.0, 0.0, 0.0, 0.0, 0.0, 0.0, 0.0, 0.0, 0.0, 0.0, 0.0, 0.0, 0.0, 0.0, 0.0, 0.0, 0.0, 0.0, 0.0, 0.0, 0.0, 0.0, 0.0, 0.0, 0.0, 0.0, 0.0, 0.0, 0.0, 0.0, 0.0, 0.0, 0.0, 0.0, 0.0, 0.0, 0.0, 0.0, 0.0, 0.0, 0.0, 0.0, 0.0, 0.0, 0.0, 0.0, 0.0, 0.0, 0.0, 0.0, 0.0, 0.0, 0.0, 0.0, 0.0, 0.0, 0.0, 0.0, 0.0, 0.0, 0.0, 0.0, 0.0, 0.0, 0.0, 0.0, 0.0, 0.0, 0.0, 0.0, 0.0, 0.0, 0.0, 0.0, 0.0, 0.0, 0.0, 0.0, 0.0, 0.0, 0.0, 0.0, 0.0, 0.0, 0.0, 0.0, 0.0, 0.0, 0.0, 0.0, 0.0, 0.0, 0.0, 0.0, 0.0, 0.0, 0.0, 0.0, 0.0, 0.0, 0.0, 0.0, 0.0, 0.0, 0.0, 0.0, 0.0, 0.0, 0.0, 0.0, 0.0, 0.0, 0.0, 0.0, 0.0, 0.0, 0.0, 0.0, 0.0, 0.0, 0.0, 0.0, 0.0, 0.0, 0.0, 0.0, 0.0, 0.0, 0.0, 0.0, 0.0, 0.0, 0.0, 0.0, 0.0, 0.0, 0.0, 0.0, 0.0, 0.0, 0.0, 0.0, 0.0, 0.0, 0.0, 0.0, 0.0, 0.0, 0.0, 0.0, 0.0, 0.0, 0.0, 0.0, 0.0, 0.0, 0.0, 0.0, 0.0, 0.0, 0.0, 0.0, 0.0, 0.0, 0.0, 0.0, 0.0, 0.0, 0.0, 0.0, 0.0, 0.0, 0.0, 0.0, 0.0, 0.0, 0.0, 0.0, 0.0, 0.0, 0.0, 0.0, 0.0, 0.0, 0.0, 0.0, 0.0, 0.0, 0.0, 0.0, 0.0, 0.0, 0.0, 0.0, 0.0, 0.0, 0.0, 0.0, 0.0, 0.0, 0.0, 0.0, 0.0, 0.0, 0.0, 0.0, 0.0, 0.0, 0.0, 0.0, 0.0, 0.0, 0.0, 0.0, 0.0, 0.0, 0.0, 0.0, 0.0, 0.0, 0.0, 0.0, 0.0, 0.0, 0.0, 0.0, 0.0, 0.0, 0.0, 0.0, 0.0, 0.0, 0.0, 0.0, 0.0, 0.0, 0.0, 0.0, 0.0, 0.0, 0.0, 0.0, 0.0, 0.0, 0.0, 0.0, 0.0, 0.0, 0.0, 0.0, 0.0, 0.0, 0.0, 0.0, 0.0, 0.0, 0.0, 0.0, 0.0, 0.0, 0.0, 0.0, 0.0, 0.0, 0.0, 0.0, 0.0, 0.0, 0.0, 0.0, 0.0, 0.0, 0.0, 0.0, 0.0, 0.0, 0.0, 0.0, 0.0, 0.0, 0.0, 0.0, 0.0, 0.0, 0.0, 0.0, 0.1667, 0.5, 0.1667, 0.7006, -8.941e-08, 0.7006, -8.941e-08, 0.5, 0.6667, 0.5, 0.6667, 0.7006, 0.5, 0.7006, 0.5, 0.5, 0.5, 0.5, 0.5, 0.7006, 0.3333, 0.7006, 0.3333, 0.5, 0.3333, 0.5, 0.3333, 0.7006, 0.1667, 0.7006, 0.1667, 0.5, 0.8333, 1.0, 1.0, 1.0, 1.0, 1.0, 0.8333, 1.0, 1.0, 0.8118, 0.8333, 0.8118, 0.8333, 0.7562, 1.0, 0.7562, 1.0, 0.5, 1.0, 0.7006, 0.8333, 0.7006, 0.8333, 0.5, 0.8333, 0.5, 0.6667, 0.5, 0.6667, 0.5, 0.8333, 0.5, 0.5, 1.0, 0.6667, 1.0, 0.6667, 1.0, 0.5, 1.0, -8.941e-08, 1.0, 0.1667, 1.0, 0.1667, 1.0, -8.941e-08, 1.0, 0.3333, 1.0, 0.5, 1.0, 0.5, 1.0, 0.3333, 1.0, 0.6667, 1.0, 0.8333, 1.0, 0.8333, 1.0, 0.6667, 1.0, 0.1667, 1.0, 0.3333, 1.0, 0.3333, 1.0, 0.1667, 1.0, 1.0, 1.0, 1.0, 1.0, 0.8333, 1.0, 0.8333, 1.0, 0.3333, 1.0, 0.5, 1.0, 0.5, 1.0, 0.3333, 1.0, 0.6667, 1.0, 0.8333, 1.0, 0.8333, 1.0, 0.6667, 1.0, 0.1667, 1.0, 0.3333, 1.0, 0.3333, 1.0, 0.1667, 1.0, 0.5, 1.0, 0.6667, 1.0, 0.6667, 1.0, 0.5, 1.0, 0.4578, 0.13, 0.0, 0.0, 0.0, 0.0, 0.25, 0.01, 0.0, 0.0, 0.8333, 1.0, 0.8333, 1.0, 0.0, 0.0, -8.941e-08, 1.0, 0.1667, 1.0, 0.1667, 1.0, -8.941e-08, 1.0, 0.8333, 1.0, 1.0, 1.0, 1.0, 1.0, 0.8333, 1.0, 0.0, 0.0, 0.8333, 1.0, 0.875, 0.5, 0.75, 0.5, 0.8333, 1.0, 1.0, 1.0, 0.5, 0.5, 0.875, 0.5, -8.941e-08, 1.0, 0.1667, 1.0, 0.125, 0.5, 0.5, 0.5, 0.8333, 0.5, 0.8333, 0.7006, 0.6667, 0.7006, 0.6667, 0.5, 0.3333, 0.8118, 0.3333, 1.0, 0.1667, 1.0, 0.1667, 0.8118, 0.5, 0.8118, 0.5, 1.0, 0.3333, 1.0, 0.3333, 0.8118, 0.6667, 0.8118, 0.6667, 1.0, 0.5, 1.0, 0.5, 0.8118, 0.8333, 0.8118, 0.8333, 1.0, 0.6667, 1.0, 0.6667, 0.8118, 1.0, 0.8118, 1.0, 1.0, 0.8333, 1.0, 0.8333, 0.8118, -8.941e-08, 0.7562, -8.941e-08, 0.7006, 0.1667, 0.7006, 0.3333, 0.8118, 0.1667, 0.8118, 0.1667, 0.7006, 0.3333, 0.7006, 0.5, 0.7562, 0.3333, 0.8118, 0.3333, 0.7006, 0.6667, 0.7562, 0.5, 0.7562, 0.5, 0.7006, 0.6667, 0.7006, 0.8333, 0.7562, 0.6667, 0.7562, 0.6667, 0.7006, 0.8333, 0.7006, 1.0, 0.7562, 0.8333, 0.7562, 0.8333, 0.7006, 1.0, 0.7006, 0.1667, 0.8118, 0.1667, 1.0, -8.941e-08, 1.0, -8.941e-08, 0.8118, 0.8333, 0.8118, 0.6667, 0.8118, 0.6667, 0.7562, 0.8333, 0.7562, 0.6667, 0.8118, 0.5, 0.8118, 0.5, 0.7562, 0.6667, 0.7562, 0.5, 0.8118, 0.3333, 0.8118, 0.5, 0.7562, 0.1667, 0.8118, -8.941e-08, 0.7562, 0.1667, 0.7006, 0.1667, 0.8118, -8.941e-08, 0.8118, -8.941e-08, 0.7562, 0.5, 0.7006, 0.5, 0.7562, 0.3333, 0.7006, 0.8934, 0.8169, 0.9989, 0.8168, 0.9989, 0.8168, 0.8934, 0.8169, 0.875, 0.792, 0.875, 1.0, 0.75, 1.0, 0.75, 0.792, 0.125, 0.6496, 0.125, 0.792, 0.0, 0.792, 0.0, 0.6496, 0.5, 0.5, 1.0, 0.6496, 0.875, 0.6496, 0.875, 0.5, 0.25, 0.5, 0.25, 0.6496, 0.125, 0.6496, 0.125, 0.5, 0.125, 0.5, 0.125, 0.6496, 0.0, 0.6496, 0.5, 0.5, 0.875, 0.5, 0.875, 0.6496, 0.75, 0.6496, 0.75, 0.5, 0.25, 0.792, 0.25, 1.0, 0.125, 1.0, 0.125, 0.792, -0.000827, 0.8169, 0.1043, 0.817, 0.1043, 0.817, -0.000827, 0.8169, 0.25, 0.6496, 0.25, 0.792, 0.125, 0.792, 0.125, 0.6496, 0.875, 0.6496, 0.875, 0.792, 0.75, 0.792, 0.75, 0.6496, 1.0, 0.6496, 1.0, 0.792, 0.875, 0.792, 0.875, 0.6496, 0.893, 0.9752, 1.001, 0.9752, 1.0, 1.0, 0.875, 1.0, 0.1034, 0.975, 0.1043, 0.817, 0.125, 0.792, 0.125, 1.0, 0.0007041, 0.9752, 0.1034, 0.975, 0.125, 1.0, 0.0, 1.0, 0.8934, 0.8169, 0.893, 0.9752, 0.875, 1.0, 0.875, 0.792, 0.1043, 0.817, -0.000827, 0.8169, 0.0, 0.792, 0.125, 0.792, 0.9989, 0.8168, 0.8934, 0.8169, 0.875, 0.792, 1.0, 0.792, 0.8934, 0.8169, 0.9989, 0.8168, 0.9989, 0.8168, 0.8934, 0.8169, 0.1043, 0.817, 0.1034, 0.975, 0.1034, 0.975, 0.1043, 0.817, 1.001, 0.9752, 0.893, 0.9752, 0.893, 0.9752, 1.001, 0.9752, 0.1034, 0.975, 0.0007041, 0.9752, 0.0007041, 0.9752, 0.1034, 0.975, 0.893, 0.9752, 0.8934, 0.8169, 0.8934, 0.8169, 0.893, 0.9752, 0.1043, 0.817, 0.1034, 0.975, 0.1034, 0.975, 0.1043, 0.817, 0.0, 0.0, 0.1034, 0.975, 0.1034, 0.975, 0.0007041, 0.9752, 1.001, 0.9752, 0.893, 0.9752, 0.893, 0.9752, 1.001, 0.9752, 0.1034, 0.975, 0.0007041, 0.9752, 0.0007041, 0.9752, 0.1034, 0.975, 0.1043, 0.817, -0.000827, 0.8169, 0.1043, 0.817, 0.0, 1.0, 0.125, 1.0, 0.125, 1.0, 0.0, 1.0, 0.125, 1.0, 0.25, 1.0, 0.25, 1.0, 0.125, 1.0, 0.875, 1.0, 1.0, 1.0, 1.0, 1.0, 0.875, 1.0, 0.75, 1.0, 0.875, 1.0, 0.875, 1.0, 0.75, 1.0, 0.875, 1.0, 1.0, 1.0, 1.0, 1.0, 0.875, 1.0, 0.75, 1.0, 0.875, 1.0, 0.875, 1.0, 0.75, 1.0, 0.0, 1.0, 0.125, 1.0, 0.125, 1.0, 0.0, 1.0, 0.125, 1.0, 0.25, 1.0, 0.25, 1.0, 0.125, 1.0, 0.125, 1.0, 0.25, 1.0, 0.25, 1.0, 0.125, 1.0, 0.875, 1.0, 1.0, 1.0, 1.0, 1.0, 0.875, 1.0, 0.75, 1.0, 0.875, 1.0, 0.875, 1.0, 0.75, 1.0, 0.0, 1.0, 0.125, 1.0, 0.125, 1.0, 0.0, 1.0, 0.1034, 0.975, 0.0, 0.0, 0.1043, 0.817, 0.1034, 0.975, 0.893, 0.9752, 0.8934, 0.8169, 0.8934, 0.8169, 0.893, 0.9752, 0.0, 0.0, 0.893, 0.9752, 0.893, 0.9752, 0.8934, 0.8169, 0.0, 0.0, 0.0, 0.0, -0.000827, 0.8169, 0.1043, 0.817, 0.893, 0.9752, 0.0, 0.0, 1.001, 0.9752, 0.893, 0.9752, -0.000827, 0.8169, 0.1043, 0.817, 0.1043, 0.817, -0.000827, 0.8169, 0.893, 0.9752, 1.001, 0.9752, 1.001, 0.9752, 0.893, 0.9752, 0.0007041, 0.9752, 0.1034, 0.975, 0.1034, 0.975, 0.8934, 0.8169, 0.893, 0.9752, 0.893, 0.9752, 0.8934, 0.8169, 0.9989, 0.8168, 0.8934, 0.8169, 0.8934, 0.8169, 0.9989, 0.8168, -0.000827, 0.8169, -0.000827, 0.8169, 0.1043, 0.817, 0.1034, 0.975, 0.1043, 0.817, 0.1043, 0.817, 0.1034, 0.975, 0.0, 0.0, 0.0, 0.0, 0.8934, 0.8169, 0.9989, 0.8168, 0.1043, 0.817, -0.000827, 0.8169, -0.000827, 0.8169, 0.9989, 0.8168, 0.8934, 0.8169, 0.8934, 0.8169, 0.9989, 0.8168, 0.8934, 0.8169, 0.893, 0.9752, 0.893, 0.9752, 0.8934, 0.8169, 0.0007041, 0.9752, 0.1034, 0.975, 0.0007041, 0.9752, 0.893, 0.9752, 1.001, 0.9752, 1.001, 0.9752, 0.893, 0.9752, 0.0007041, 0.9752, 0.0007041, 0.9752, 0.1034, 0.975, 0.1667, 1.0, 0.1667, 1.0, -8.941e-08, 1.0, -8.941e-08, 1.0, 0.8333, 1.0, 0.0, 0.0, 0.0, 0.0, 0.6667, 1.0, 1.0, 0.5, 0.8333, 0.5, 0.6667, 0.5, 0.5, 0.5, 0.3333, 0.5, 0.1667, 0.5, 0.3333, 0.5, 0.1667, 0.5, 0.1667, 0.5, 0.3333, 0.5, 1.0, 0.5, 0.8333, 0.5, 0.8333, 0.5, 1.0, 0.5, 0.6667, 0.5, 0.5, 0.5, 0.5, 0.5, 0.6667, 0.5, 0.1667, 0.5, -8.941e-08, 0.5, -8.941e-08, 0.5, 0.1667, 0.5, 0.5, 0.5, 0.3333, 0.5, 0.3333, 0.5, 0.5, 0.5, 0.1667, 0.5, 0.1667, 0.7006, -8.941e-08, 0.7006, -8.941e-08, 0.5, 0.5749, 0.5, 0.5749, 0.7006, 0.5, 0.7006, 0.5, 0.5, 0.5, 0.5, 0.5, 0.7006, 0.3333, 0.7006, 0.3333, 0.5, 0.3333, 0.5, 0.3333, 0.7006, 0.1667, 0.7006, 0.1667, 0.5, 0.1667, 1.0, 0.3333, 1.0, 0.3333, 1.0, 0.1667, 1.0, 1.0, 0.8118, 0.8333, 0.8118, 0.8333, 0.7562, 1.0, 0.7562, 1.0, 0.5, 1.0, 0.7006, 0.8333, 0.7006, 0.8333, 0.5, 0.8333, 0.5, 0.6667, 0.5, 0.6667, 0.5, 0.8333, 0.5, 0.5749, 1.0, 0.6667, 1.0, 0.6667, 1.0, 0.5749, 1.0, 0.3333, 1.0, 0.5, 1.0, 0.5, 1.0, 0.3333, 1.0, 0.8333, 1.0, 1.0, 1.0, 1.0, 1.0, 0.8333, 1.0, -8.941e-08, 1.0, 0.1667, 1.0, 0.1667, 1.0, -8.941e-08, 1.0, 0.8333, 0.5, 0.8333, 0.7006, 0.6667, 0.7006, 0.6667, 0.5, 0.3333, 0.8118, 0.3333, 1.0, 0.1667, 1.0, 0.1667, 0.8118, 0.5, 0.8118, 0.5, 1.0, 0.3333, 1.0, 0.3333, 0.8118, 0.5749, 0.8118, 0.5749, 1.0, 0.5, 1.0, 0.5, 0.8118, 0.8333, 0.8118, 0.8333, 1.0, 0.6667, 1.0, 0.6667, 0.8118, 1.0, 0.8118, 1.0, 1.0, 0.8333, 1.0, 0.8333, 0.8118, -8.941e-08, 0.7562, -8.941e-08, 0.7006, 0.1667, 0.7006, 0.3333, 0.8118, 0.1667, 0.8118, 0.1667, 0.7006, 0.3333, 0.7006, 0.5, 0.7562, 0.3333, 0.8118, 0.3333, 0.7006, 0.5749, 0.7562, 0.5, 0.7562, 0.5, 0.7006, 0.5749, 0.7006, 0.8333, 0.7562, 0.6667, 0.7562, 0.6667, 0.7006, 0.8333, 0.7006, 1.0, 0.7562, 0.8333, 0.7562, 0.8333, 0.7006, 1.0, 0.7006, 0.1667, 0.8118, 0.1667, 1.0, -8.941e-08, 1.0, -8.941e-08, 0.8118, 0.8333, 0.8118, 0.6667, 0.8118, 0.6667, 0.7562, 0.8333, 0.7562, 0.5749, 0.8118, 0.5, 0.8118, 0.5, 0.7562, 0.5749, 0.7562, 0.5, 0.8118, 0.3333, 0.8118, 0.5, 0.7562, 0.1667, 0.8118, -8.941e-08, 0.7562, 0.1667, 0.7006, 0.1667, 0.8118, -8.941e-08, 0.8118, -8.941e-08, 0.7562, 0.5, 0.7006, 0.5, 0.7562, 0.3333, 0.7006, 1.0, 0.5, 0.8333, 0.5, 0.6667, 0.5, 0.5749, 0.5, 0.5, 0.5, 0.3333, 0.5, 0.1667, 0.5, 0.3333, 0.5, 0.1667, 0.5, 0.1667, 0.5, 0.3333, 0.5, 1.0, 0.5, 0.8333, 0.5, 0.8333, 0.5, 1.0, 0.5, 0.5749, 0.5, 0.5, 0.5, 0.5, 0.5, 0.5749, 0.5, 0.1667, 0.5, -8.941e-08, 0.5, -8.941e-08, 0.5, 0.1667, 0.5, 0.5, 0.5, 0.3333, 0.5, 0.3333, 0.5, 0.5, 0.5, 0.6667, 1.0, 0.8333, 1.0, 0.8333, 1.0, 0.6667, 1.0, 0.3333, 1.0, 0.0, 0.0, 0.0, 0.0, 0.1667, 1.0, 0.0, 0.0, 0.6667, 1.0, 0.8333, 1.0, 0.0, 0.0, 0.0, 0.0, -8.941e-08, 1.0, 0.1667, 1.0, 0.0, 0.0, 0.8333, 1.0, -8.941e-08, 1.0, 0.0, 0.0, 0.0, 0.0, 0.6667, 1.0, 0.0, 0.0, 0.0, 0.0, 0.6667, 1.0, 0.3333, 1.0, 0.5, 1.0, 0.5, 1.0, 0.3333, 1.0, 0.5749, 1.0, 0.6667, 1.0, 0.6667, 1.0, 0.5749, 1.0, 0.0, 0.0, 0.3333, 1.0, 0.3333, 1.0, 0.0, 0.0, 0.3333, 1.0, 0.5, 1.0, 0.5, 1.0, 0.3333, 1.0, 0.0, 0.0, 0.3333, 1.0, 0.3333, 1.0, 0.0, 0.0, 0.5749, 1.0, 0.6667, 1.0, 0.6667, 1.0, 0.5749, 1.0, 0.6667, 1.0, 0.0, 0.0, 0.0, 0.0, 0.6667, 1.0, 0.3333, 1.0, 0.5, 1.0, 0.5, 1.0, 0.3333, 1.0, 0.0, 0.0, 0.3333, 1.0, 0.3333, 1.0, 0.0, 0.0, 0.5749, 1.0, 0.6667, 1.0, 0.6667, 1.0, 0.5749, 1.0, 0.6667, 1.0, 0.0, 0.0, 0.0, 0.0, 0.6667, 1.0, 0.3333, 1.0, 0.5, 1.0, 0.5, 1.0, 0.3333, 1.0, 0.0, 0.0, 0.3333, 1.0, 0.3333, 1.0, 0.0, 0.0, 0.5749, 1.0, 0.6667, 1.0, 0.6667, 1.0, 0.5749, 1.0, 0.5749, 1.0, 0.6667, 1.0, 0.1667, 1.0, 0.1667, 1.0, 0.6667, 1.0, 0.0, 0.0, 0.0, 0.0, 0.1667, 1.0, 0.3333, 1.0, 0.5, 1.0, 0.1667, 1.0, 0.3333, 1.0, 0.0, 0.0, 0.3333, 1.0, 0.3333, 1.0, 0.0, 0.0, 0.0, 0.0, 0.3333, 1.0, 0.25, 0.01, 0.0, 0.0, 0.8333, 1.0, 1.0, 1.0, 1.0, 1.0, 0.8333, 1.0, -8.941e-08, 1.0, -8.941e-08, 1.0, 0.1667, 1.0, 0.1667, 1.0, 0.0, 0.0, 0.8333, 1.0, 0.8333, 1.0, 0.0, 0.0, 0.0, 0.0, 0.25, 0.5, 0.125, 0.5, 0.1667, 1.0, 0.1667, 1.0, 0.1667, 1.0, 0.0, 0.0, 0.0, 0.0, 0.0, 0.0, 0.8333, 1.0, 0.8333, 1.0, 0.0, 0.0, 0.8333, 1.0, 1.0, 1.0, 1.0, 1.0, 0.8333, 1.0, 0.5, 1.0, 0.5749, 1.0, 0.1667, 1.0, 0.1667, 1.0, 0.5, 1.0, 0.5749, 1.0, 0.5749, 1.0, 0.5, 1.0, 0.5, 1.0, 0.5749, 1.0, 0.5749, 1.0, 0.5, 1.0, 0.5, 1.0, 0.5749, 1.0, 0.5749, 1.0, 0.5, 1.0, 0.5, 1.0, 0.5749, 1.0, 0.5749, 1.0, 0.5, 1.0, 0.6667, 0.5, 0.5749, 0.5, 0.5749, 0.5, 0.6667, 0.5, 0.6667, 0.8118, 0.5749, 0.8118, 0.5749, 0.7562, 0.6667, 0.7562, 0.6667, 0.7562, 0.5749, 0.7562, 0.5749, 0.7006, 0.6667, 0.7006, 0.6667, 0.8118, 0.6667, 1.0, 0.5749, 1.0, 0.5749, 0.8118, 0.5, 1.0, 0.5749, 1.0, 0.5749, 1.0, 0.5, 1.0, 0.6667, 0.5, 0.6667, 0.7006, 0.5749, 0.7006, 0.5749, 0.5, 0.1667, 1.0, 0.1667, 1.0, -8.941e-08, 1.0, -8.941e-08, 1.0, 0.0, 0.0, 0.0, 0.0, 0.893, 0.9752, 0.0, 0.0, 0.1034, 0.975, 0.0, 0.0, 0.0, 0.0, 0.1034, 0.975, 0.0, 0.0, 0.0, 0.0, 0.0, 0.0, 0.0, 0.0, 0.0, 0.0, 0.893, 0.9752, 0.0, 0.0, 0.0, 0.0, 0.893, 0.9752, 0.0, 0.0, 0.0, 0.0, 0.0, 0.0, 0.0, 0.0, 0.0, 0.0, 0.0, 0.0, 0.0, 0.0, 0.0, 0.0, 0.0, 0.0, 0.0, 0.0, 0.0, 0.0, 0.0, 0.0, 0.1034, 0.975, 0.1667, 1.0, 0.8333, 1.0, 1.0, 1.0, 0.04585, 0.06877, 0.6159, 0.9239, 0.6667, 1.0, 0.0, 0.0, 0.619, 0.9285, 0.04318, 0.06476, 0.0, 0.0, 0.6667, 1.0, 0.6159, 0.9239, 0.619, 0.9285, 0.6667, 1.0, 0.6667, 1.0, 0.04318, 0.06476, 0.619, 0.9285, 0.619, 0.9285, 0.04318, 0.06476, 0.619, 0.9285, 0.6159, 0.9239, 0.6159, 0.9239, 0.619, 0.9285, 0.6159, 0.9239, 0.04585, 0.06877, 0.04585, 0.06877, 0.6159, 0.9239, 0.619, 0.9285, 0.6159, 0.9239, 0.6159, 0.9239, 0.619, 0.9285, 0.6159, 0.9239, 0.04585, 0.06877, 0.04585, 0.06877, 0.6159, 0.9239, 0.619, 0.9285, 0.04318, 0.06476, 0.04318, 0.06476, 0.619, 0.9285, 0.619, 0.9285, 0.6159, 0.9239, 0.6159, 0.9239, 0.619, 0.9285, 0.619, 0.9285, 0.04318, 0.06476, 0.04318, 0.06476, 0.619, 0.9285, 0.6159, 0.9239, 0.04585, 0.06877, 0.04585, 0.06877, 0.6159, 0.9239, 0.619, 0.9285, 0.6159, 0.9239, 0.6159, 0.9239, 0.619, 0.9285, 0.04318, 0.06476, 0.619, 0.9285, 0.619, 0.9285, 0.04318, 0.06476, 0.6159, 0.9239, 0.04585, 0.06877, 0.04585, 0.06877, 0.6159, 0.9239, 0.04318, 0.06476, 0.619, 0.9285, 0.0, 0.0, 0.0, 0.0, 0.619, 0.9285, 0.6159, 0.9239, 0.0, 0.0, 0.0, 0.0, 0.6159, 0.9239, 0.04585, 0.06877, 0.0, 0.0, 0.0, 0.0, 0.0, 0.0, 0.0, 0.0, 0.0, 0.0, 0.0, 0.0, 0.0, 0.0, 0.0, 0.0, 0.0, 0.0, 0.0, 0.0, 0.0, 0.0, 0.0, 0.0, 0.0, 0.0, 0.0, 0.0, 0.0, 0.0, 0.0, 0.0, 0.0, 0.0, 0.0, 0.0])
me_cube.materials.append(mat_material)
me_cube.use_mirror_vertex_groups = False
me_cube.update()

# ---- objects
ob_head = bpy.data.objects.new('Head', me_cubo_003)
ob_body = bpy.data.objects.new('Body', me_cube)
ob_front = bpy.data.objects.new('Front', None)
ob_left = bpy.data.objects.new('Left', None)

# ---- transforms, parenting, visibility, modifiers, constraints
ob_head.location = (6.661, -0.4459, 10.0)
ob_head.scale = (2.033, 2.033, 2.033)
_m = ob_head.modifiers.new('Simetrizar', 'MIRROR')
_m.use_axis = (False, True, False)
_m.use_clip = True
ob_body.location = (1.338e-16, -0.4403, 0.6025)
ob_body.scale = (1.481, 0.3386, 2.046)
ob_body.lock_rotations_4d = False
ob_body.empty_display_type = 'ARROWS'
ob_body.lineart.crease_threshold = 0.0
_m = ob_body.modifiers.new('Simetrizar', 'MIRROR')
_m.use_axis = (False, True, False)
_m.use_clip = True
ob_front.location = (-9.18, -0.5559, 1.191)
ob_front.rotation_euler = (1.571, -0.0, 1.571)
ob_front.scale = (5.603, 5.603, 5.603)
ob_front.empty_display_type = 'IMAGE'
ob_front.empty_display_size = 5.0
ob_left.location = (1.084, 9.554, 1.214)
ob_left.rotation_euler = (1.571, -1.175e-14, -6.357e-08)
ob_left.scale = (5.733, 5.733, 5.733)
ob_left.empty_display_type = 'IMAGE'
ob_left.empty_display_size = 5.0

# ---- collection membership
col_collection.objects.link(ob_head)
col_collection.objects.link(ob_body)
col_vistas.objects.link(ob_front)
col_vistas.objects.link(ob_left)

# ---- scene / render settings (as saved in the file)
scene.frame_start = 1; scene.frame_end = 250; scene.frame_set(200)
scene.render.engine = 'BLENDER_EEVEE_NEXT'
scene.cycles.sampling_pattern = 'TABULATED_SOBOL'
scene.eevee.ray_tracing_options.trace_max_roughness = 0.0
bpy.context.view_layer.update()

# ---- added for rendering (the .blend has no active camera and no usable light): camera, sun
cam_auto = bpy.data.cameras.new('AutoCamera')
cam_auto.lens = 50.0
cam_auto.sensor_width = 36.0
cam_auto.clip_end = 1000.0
ob_auto_camera = bpy.data.objects.new('AutoCamera', cam_auto)
scene.collection.objects.link(ob_auto_camera)
ob_auto_camera.location = (32.3382, -38.826, 26.5191)
ob_auto_camera.rotation_euler = (1.09748, -7.21219e-08, 0.694738)
scene.camera = ob_auto_camera
light_auto_sun = bpy.data.lights.new('AutoSun', 'SUN')
light_auto_sun.energy = 3.0
light_auto_sun.angle = 0.0523599
ob_auto_sun = bpy.data.objects.new('AutoSun', light_auto_sun)
scene.collection.objects.link(ob_auto_sun)
ob_auto_sun.rotation_euler = (0.872665, 0.174533, 0.523599)
bpy.context.view_layer.update()
